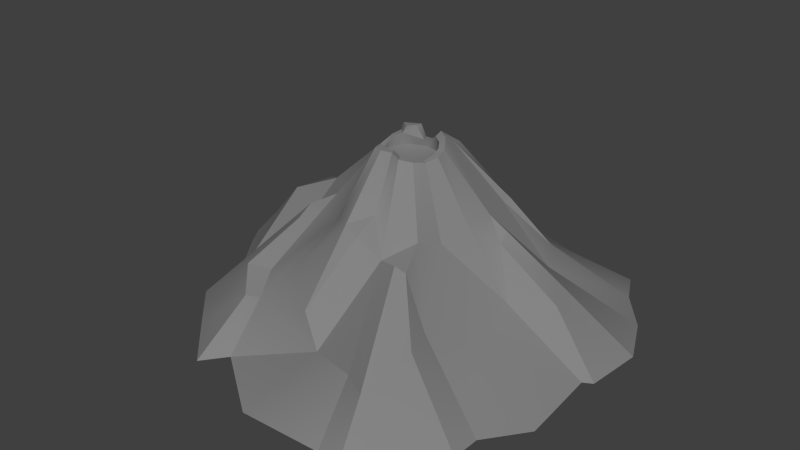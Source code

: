 # Source: Volcano.blend  (saved by Blender 2.61.0; exported with 4.5.12 LTS)
import bpy
from mathutils import Matrix  # noqa: F401  (used for matrix-valued properties, if any)

bpy.ops.wm.read_factory_settings(use_empty=True)
scene = bpy.context.scene
scene.name = 'Scene'

# ---- collections
col_collection_1 = bpy.data.collections.new('Collection 1'); scene.collection.children.link(col_collection_1)

# ---- materials (node trees are filled in below, after node groups)
mat_lambert3sg = bpy.data.materials.new('lambert3SG')
mat_lambert3sg.alpha_threshold = 0.0
mat_lambert3sg.use_transparent_shadow = False
mat_lambert3sg.diffuse_color = (0.23, 0.23, 0.23, 1.0)
mat_lambert3sg.roughness = 0.5

# ---- material node trees

# ---- world
world_world = bpy.data.worlds.new('World'); scene.world = world_world
world_world.color = (0.05088, 0.05088, 0.05088)
world_world.use_sun_shadow = False
world_world.sun_shadow_jitter_overblur = 0.0
world_world.cycles.sampling_method = 'MANUAL'
world_world.cycles.sample_map_resolution = 256

# ---- meshes
me_psphere1 = bpy.data.meshes.new('pSphere1')
me_psphere1.from_pydata([(0.9011, -0.004721, -0.5569), (0.7471, 0.0, -0.7471), (0.4684, 0.3013, -0.4684), (0.5313, 0.2604, -0.3497), (0.6601, -0.01275, -0.9215), (0.4181, -0.009872, -0.9376), (0.2981, 0.3345, -0.5276), (0.4343, 0.3141, -0.4775), (0.4043, 0.0, -0.8747), (1e-06, 0.0, -0.9552), (-0.000528, 0.1512, -0.653), (0.2284, 0.3768, -0.4842), (-0.08124, 0.01006, -1.017), (-0.4003, 0.01006, -1.034), (-0.295, 0.09958, -0.9043), (-0.08124, 0.07006, -0.9553), (-0.6896, 0.01006, -0.8973), (-0.4509, 0.1556, -0.7379), (-0.7708, 0.0, -0.8031), (-0.9761, 0.0, -0.4043), (-0.612, 0.2082, -0.2535), (-0.4684, 0.2149, -0.4684), (-1.087, -0.004957, -0.3489), (-1.098, 0.01405, -0.08199), (-0.7771, 0.3551, -0.07889), (-0.7298, 0.2093, -0.264), (-1.057, 0.0, 0.0), (-0.8307, 0.0, 0.3185), (-0.559, 0.2776, 0.1475), (-0.7074, 0.4128, 0.0), (-0.8666, -0.01506, 0.4919), (-0.6473, -0.003361, 0.711), (-0.5114, 0.281, 0.5242), (-0.6081, 0.281, 0.3066), (-0.4438, -0.01506, 0.917), (-0.4026, 0.2111, 0.6472), (-0.337, 0.0, 0.815), (0.0, 0.0, 1.057), (0.06543, 0.1308, 0.6845), (-0.3246, 0.2217, 0.6301), (0.4043, 0.0, 1.045), (0.3388, 0.1908, 0.7888), (0.5259, 0.002798, 1.061), (0.8335, 0.002798, 0.7383), (0.516, 0.281, 0.6121), (0.4754, 0.2021, 0.8725), (0.8327, 0.0, 0.5958), (0.9761, 0.0, 0.4043), (0.6266, 0.1474, 0.2517), (0.4684, 0.2827, 0.4684), (0.9435, 0.0, 0.0), (0.5494, 0.2367, 0.0), (0.9878, -0.00084, -0.02633), (1.014, -0.00084, -0.3109), (0.6571, 0.2805, -0.2327), (0.7341, 0.2431, -0.1063), (0.2843, 0.5296, -0.3225), (0.3442, 0.5417, -0.1426), (0.2246, 0.4712, -0.4224), (0.297, 0.5294, -0.3668), (0.0, 0.5417, -0.3956), (0.1748, 0.4772, -0.4059), (-0.2535, 0.2583, -0.612), (-0.1223, 0.4986, -0.3979), (-0.3454, 0.3783, -0.3247), (-0.4513, 0.4626, -0.1869), (-0.5594, 0.4885, -0.07864), (-0.5739, 0.3916, -0.1736), (-0.2593, 0.5805, 0.1242), (-0.4401, 0.5417, 0.0), (-0.388, 0.4676, 0.3101), (-0.3748, 0.5209, 0.2452), (-0.3828, 0.2867, 0.5015), (-0.1426, 0.5417, 0.3273), (-0.2913, 0.5143, 0.2634), (-0.1844, 0.3817, 0.5376), (-0.02741, 0.2805, 0.6533), (-0.005637, 0.6007, 0.411), (-0.09798, 0.5864, 0.3483), (0.1672, 0.4769, 0.3869), (0.03587, 0.5417, 0.3912), (0.3248, 0.4844, 0.4166), (0.2713, 0.5032, 0.4234), (0.2954, 0.4996, 0.1426), (0.2634, 0.5417, 0.2634), (0.3269, 0.5417, 0.0), (0.1121, 0.8577, -0.1121), (0.1464, 0.8249, -0.06065), (0.1074, 0.804, -0.2241), (0.116, 0.8212, -0.168), (0.01204, 0.8107, -0.1585), (0.06065, 0.8648, -0.1464), (-0.03334, 0.8089, -0.1613), (-0.1464, 0.8249, -0.06065), (-0.1351, 0.8332, -0.1079), (-0.1585, 0.7978, 0.0), (-0.1464, 0.7754, 0.06065), (-0.1121, 0.7978, 0.1121), (-0.06065, 0.8249, 0.1464), (-0.005637, 0.8629, 0.1844), (-0.0456, 0.8629, 0.1736), (0.08188, 0.6365, 0.3208), (0.04885, 0.8629, 0.1736), (0.1121, 0.8134, 0.1121), (0.06065, 0.8249, 0.1464), (0.1381, 0.8027, 0.05652), (0.1585, 0.8134, 0.0), (0.0, 0.7411, 0.0), (0.09281, 0.7779, -0.09281), (0.05023, 0.7779, -0.1213), (0.0, 0.7779, -0.1313), (-0.05023, 0.7779, -0.1213), (-0.09281, 0.7779, -0.09281), (-0.1213, 0.7779, -0.05023), (-0.1313, 0.7779, 0.0), (-0.1213, 0.7779, 0.05023), (-0.09281, 0.7779, 0.09281), (-0.05023, 0.7779, 0.1213), (0.0, 0.7779, 0.1313), (0.05023, 0.7779, 0.1213), (0.09281, 0.7779, 0.09281), (0.1213, 0.7779, 0.05023), (0.1313, 0.7779, 0.0), (0.1213, 0.7779, -0.05023), (0.05023, 0.8448, -0.1213), (0.09281, 0.8377, -0.09281), (0.01204, 0.8134, -0.1313), (-0.01516, 0.8116, -0.1222), (-0.05218, 0.8695, -0.1489), (-0.124, 0.8695, -0.1113), (-0.08751, 0.8713, -0.08615), (-0.05829, 0.8713, -0.1177), (-0.1213, 0.8276, -0.05023), (-0.1015, 0.8359, -0.07789), (-0.1313, 0.8005, 0.0), (-0.1213, 0.7781, 0.05023), (-0.09281, 0.8005, 0.09281), (-0.05023, 0.8276, 0.1213), (-0.005637, 0.8653, 0.1477), (-0.05076, 0.8653, 0.1345), (0.03949, 0.8653, 0.151), (0.09281, 0.8161, 0.09281), (0.05023, 0.8276, 0.1213), (0.1213, 0.8055, 0.05023), (0.1313, 0.8161, 0.0), (0.1213, 0.8276, -0.05023), (0.0, 0.8276, 0.1313), (-0.2632, 0.5974, -0.2771), (-0.1382, 0.5703, -0.3785), (0.4391, 0.4913, -0.1424), (0.4432, 0.458, -0.08358)], [], [(68, 28, 71), (28, 33, 71), (74, 68, 71), (74, 71, 70), (72, 74, 70), (72, 70, 32), (39, 72, 35), (72, 32, 35), (36, 39, 35), (36, 35, 34), (28, 27, 33), (27, 30, 33), (21, 62, 17), (62, 14, 17), (18, 21, 17), (18, 17, 16), (10, 9, 15), (9, 12, 15), (62, 10, 14), (10, 15, 14), (79, 41, 82), (41, 45, 82), (84, 79, 81), (79, 82, 81), (49, 84, 81), (49, 81, 44), (41, 40, 45), (40, 42, 45), (46, 49, 44), (46, 44, 43), (85, 51, 150), (51, 55, 150), (57, 85, 150), (57, 150, 149), (3, 57, 149), (3, 149, 54), (51, 50, 55), (50, 52, 55), (0, 3, 54), (0, 54, 53), (54, 149, 150), (54, 150, 55), (147, 129, 128), (147, 128, 148), (142, 146, 140), (146, 138, 140), (104, 142, 140), (104, 140, 102), (137, 98, 139), (98, 100, 139), (146, 137, 139), (146, 139, 138), (79, 104, 101), (104, 102, 101), (80, 79, 101), (80, 101, 77), (98, 73, 78), (98, 78, 100), (73, 39, 75), (73, 75, 78), (38, 80, 76), (80, 77, 76), (39, 38, 76), (39, 76, 75), (86, 56, 89), (56, 59, 89), (91, 86, 89), (91, 89, 88), (61, 91, 88), (61, 88, 58), (56, 2, 59), (2, 7, 59), (11, 61, 58), (11, 58, 6), (2, 1, 7), (1, 4, 7), (8, 11, 6), (8, 6, 5), (65, 20, 67), (20, 25, 67), (69, 65, 66), (65, 67, 66), (29, 69, 66), (29, 66, 24), (20, 19, 25), (19, 22, 25), (26, 29, 24), (26, 24, 23), (127, 92, 128), (127, 128, 131), (133, 127, 131), (133, 131, 130), (94, 133, 129), (133, 130, 129), (92, 63, 148), (92, 148, 128), (64, 94, 147), (94, 129, 147), (63, 64, 147), (63, 147, 148), (145, 125, 108), (145, 108, 123), (144, 145, 123), (144, 123, 122), (143, 144, 122), (143, 122, 121), (141, 143, 120), (143, 121, 120), (142, 141, 119), (141, 120, 119), (146, 142, 119), (146, 119, 118), (137, 146, 118), (137, 118, 117), (136, 137, 117), (136, 117, 116), (135, 136, 116), (135, 116, 115), (134, 135, 114), (135, 115, 114), (132, 134, 113), (134, 114, 113), (133, 132, 113), (133, 113, 112), (127, 133, 111), (133, 112, 111), (126, 127, 110), (127, 111, 110), (124, 126, 109), (126, 110, 109), (125, 124, 109), (125, 109, 108), (87, 86, 125), (87, 125, 145), (106, 87, 144), (87, 145, 144), (105, 106, 144), (105, 144, 143), (103, 105, 141), (105, 143, 141), (104, 103, 141), (104, 141, 142), (99, 102, 140), (99, 140, 138), (100, 99, 138), (100, 138, 139), (97, 98, 136), (98, 137, 136), (96, 97, 135), (97, 136, 135), (95, 96, 135), (95, 135, 134), (93, 95, 134), (93, 134, 132), (94, 93, 133), (93, 132, 133), (128, 129, 131), (129, 130, 131), (90, 92, 127), (90, 127, 126), (91, 90, 124), (90, 126, 124), (86, 91, 124), (86, 124, 125), (107, 122, 108), (122, 123, 108), (107, 120, 122), (120, 121, 122), (107, 118, 120), (118, 119, 120), (107, 116, 118), (116, 117, 118), (107, 114, 116), (114, 115, 116), (107, 112, 114), (112, 113, 114), (107, 110, 112), (110, 111, 112), (107, 108, 110), (108, 109, 110), (85, 57, 87), (85, 87, 106), (83, 85, 105), (85, 106, 105), (84, 83, 105), (84, 105, 103), (79, 84, 104), (84, 103, 104), (77, 101, 99), (101, 102, 99), (78, 77, 99), (78, 99, 100), (74, 73, 97), (73, 98, 97), (68, 74, 97), (68, 97, 96), (69, 68, 95), (68, 96, 95), (65, 69, 93), (69, 95, 93), (64, 65, 94), (65, 93, 94), (60, 63, 92), (60, 92, 90), (61, 60, 91), (60, 90, 91), (59, 58, 88), (59, 88, 89), (57, 56, 86), (57, 86, 87), (48, 51, 83), (51, 85, 83), (49, 48, 83), (49, 83, 84), (45, 44, 82), (44, 81, 82), (38, 41, 79), (38, 79, 80), (75, 76, 77), (75, 77, 78), (72, 39, 73), (72, 73, 74), (33, 32, 70), (33, 70, 71), (29, 28, 69), (28, 68, 69), (25, 24, 67), (24, 66, 67), (21, 20, 64), (20, 65, 64), (62, 21, 64), (62, 64, 63), (10, 62, 60), (62, 63, 60), (11, 10, 60), (11, 60, 61), (7, 6, 59), (6, 58, 59), (3, 2, 56), (3, 56, 57), (52, 53, 55), (53, 54, 55), (47, 50, 48), (50, 51, 48), (46, 47, 48), (46, 48, 49), (42, 43, 45), (43, 44, 45), (37, 40, 41), (37, 41, 38), (36, 37, 38), (36, 38, 39), (31, 34, 35), (31, 35, 32), (30, 31, 32), (30, 32, 33), (26, 27, 29), (27, 28, 29), (22, 23, 25), (23, 24, 25), (18, 19, 21), (19, 20, 21), (13, 16, 17), (13, 17, 14), (12, 13, 14), (12, 14, 15), (8, 9, 10), (8, 10, 11), (4, 5, 7), (5, 6, 7), (0, 1, 3), (1, 2, 3)])
me_psphere1.polygons.foreach_set('use_smooth', [True] * 272)
_k = set([(0, 3), (2, 56), (2, 59), (3, 56), (3, 57), (5, 6), (6, 58), (8, 10), (8, 11), (9, 10), (10, 15), (10, 62), (11, 61), (12, 15), (14, 15), (14, 17), (16, 17), (17, 21), (19, 20), (19, 21), (19, 25), (20, 25), (20, 65), (21, 62), (21, 64), (22, 25), (23, 24), (23, 25), (24, 29), (24, 67), (25, 67), (27, 28), (27, 29), (28, 68), (28, 69), (29, 69), (30, 33), (32, 35), (32, 70), (32, 72), (33, 71), (34, 35), (35, 39), (36, 38), (36, 39), (38, 41), (38, 76), (38, 79), (39, 72), (40, 41), (41, 45), (41, 79), (42, 45), (43, 44), (44, 81), (45, 82), (46, 49), (49, 81), (50, 51), (51, 83), (51, 85), (51, 150), (52, 55), (53, 54), (54, 149), (55, 150), (56, 59), (56, 89), (57, 87), (57, 149), (57, 150), (58, 88), (59, 89), (61, 91), (63, 64), (63, 92), (63, 148), (64, 94), (64, 147), (65, 67), (65, 69), (65, 94), (68, 71), (68, 74), (68, 96), (69, 95), (70, 71), (71, 74), (72, 74), (73, 98), (74, 97), (76, 77), (76, 80), (77, 80), (77, 99), (77, 101), (78, 100), (79, 80), (79, 81), (79, 82), (79, 84), (79, 101), (79, 104), (80, 101), (81, 82), (81, 84), (83, 84), (83, 105), (84, 103), (85, 106), (86, 87), (86, 91), (87, 106), (87, 145), (88, 91), (90, 91), (90, 92), (90, 126), (91, 124), (92, 127), (92, 128), (93, 94), (93, 95), (94, 129), (94, 133), (95, 96), (96, 97), (96, 135), (97, 98), (98, 100), (98, 137), (99, 100), (99, 102), (100, 139), (101, 102), (102, 104), (102, 140), (103, 104), (103, 105), (104, 142), (105, 106), (105, 143), (108, 109), (108, 123), (109, 110), (110, 111), (111, 112), (112, 113), (113, 114), (114, 115), (115, 116), (116, 117), (117, 118), (118, 119), (119, 120), (120, 121), (121, 122), (122, 123), (124, 125), (124, 126), (125, 145), (126, 127), (127, 131), (127, 133), (128, 129), (128, 131), (128, 148), (129, 130), (129, 147), (130, 131), (130, 133), (132, 133), (132, 134), (134, 135), (135, 136), (136, 137), (137, 139), (138, 139), (138, 140), (140, 142), (141, 142), (141, 143), (143, 144), (144, 145), (147, 148), (149, 150)])
me_psphere1.attributes.new('sharp_edge', 'BOOLEAN', 'EDGE').data.foreach_set('value', [ (min(e.vertices), max(e.vertices)) in _k for e in me_psphere1.edges])
_uv = me_psphere1.uv_layers.new(name='UVMap')
_uv.uv.foreach_set('vector', [0.5, 0.75, 0.5, 0.625, 0.5, 0.75, 0.5, 0.625, 0.5, 0.625, 0.5, 0.75, 0.5625, 0.75, 0.5, 0.75, 0.5, 0.75, 0.5625, 0.75, 0.5, 0.75, 0.5625, 0.75, 0.5625, 0.625, 0.5625, 0.75, 0.5625, 0.75, 0.5625, 0.625, 0.5625, 0.75, 0.5625, 0.625, 0.625, 0.625, 0.5625, 0.625, 0.625, 0.625, 0.5625, 0.625, 0.5625, 0.625, 0.625, 0.625, 0.625, 0.5, 0.625, 0.625, 0.625, 0.625, 0.625, 0.5, 0.625, 0.625, 0.625, 0.5, 0.5, 0.625, 0.5, 0.5, 0.5, 0.625, 0.5, 0.5, 0.5, 0.5, 0.5, 0.625, 0.3125, 0.625, 0.25, 0.625, 0.3125, 0.625, 0.25, 0.625, 0.25, 0.625, 0.3125, 0.625, 0.3125, 0.5, 0.3125, 0.625, 0.3125, 0.625, 0.3125, 0.5, 0.3125, 0.625, 0.3125, 0.5, 0.1875, 0.625, 0.1875, 0.5, 0.1875, 0.625, 0.1875, 0.5, 0.1875, 0.5, 0.1875, 0.625, 0.25, 0.625, 0.1875, 0.625, 0.25, 0.625, 0.1875, 0.625, 0.1875, 0.625, 0.25, 0.625, 0.75, 0.75, 0.75, 0.625, 0.75, 0.75, 0.75, 0.625, 0.75, 0.625, 0.75, 0.75, 0.8125, 0.75, 0.75, 0.75, 0.8125, 0.75, 0.75, 0.75, 0.75, 0.75, 0.8125, 0.75, 0.8125, 0.625, 0.8125, 0.75, 0.8125, 0.75, 0.8125, 0.625, 0.8125, 0.75, 0.8125, 0.625, 0.75, 0.625, 0.75, 0.5, 0.75, 0.625, 0.75, 0.5, 0.75, 0.5, 0.75, 0.625, 0.8125, 0.5, 0.8125, 0.625, 0.8125, 0.625, 0.8125, 0.5, 0.8125, 0.625, 0.8125, 0.5, 0.9375, 0.75, 0.9375, 0.625, 0.9375, 0.75, 0.9375, 0.625, 0.9375, 0.625, 0.9375, 0.75, 1.0, 0.75, 0.9375, 0.75, 0.9375, 0.75, 1.0, 0.75, 0.9375, 0.75, 1.0, 0.75, 0.0, 0.625, 1.0, 0.75, 1.0, 0.75, 0.0, 0.625, 1.0, 0.75, 0.0, 0.625, 0.9375, 0.625, 0.9375, 0.5, 0.9375, 0.625, 0.9375, 0.5, 0.9375, 0.5, 0.9375, 0.625, 1.0, 0.5, 1.0, 0.625, 1.0, 0.625, 1.0, 0.5, 1.0, 0.625, 1.0, 0.5, 0.0, 0.625, 1.0, 0.75, 0.9375, 0.75, 0.0, 0.625, 0.9375, 0.75, 0.9375, 0.625, 0.3125, 0.75, 0.3125, 0.875, 0.25, 0.875, 0.3125, 0.75, 0.25, 0.875, 0.25, 0.75, 0.75, 0.875, 0.6875, 0.875, 0.75, 0.875, 0.6875, 0.875, 0.6875, 0.875, 0.75, 0.875, 0.75, 0.875, 0.75, 0.875, 0.75, 0.875, 0.75, 0.875, 0.75, 0.875, 0.75, 0.875, 0.625, 0.875, 0.625, 0.875, 0.625, 0.875, 0.625, 0.875, 0.625, 0.875, 0.625, 0.875, 0.6875, 0.875, 0.625, 0.875, 0.625, 0.875, 0.6875, 0.875, 0.625, 0.875, 0.6875, 0.875, 0.75, 0.75, 0.75, 0.875, 0.75, 0.75, 0.75, 0.875, 0.75, 0.875, 0.75, 0.75, 0.6875, 0.75, 0.75, 0.75, 0.75, 0.75, 0.6875, 0.75, 0.75, 0.75, 0.6875, 0.75, 0.625, 0.875, 0.625, 0.75, 0.625, 0.75, 0.625, 0.875, 0.625, 0.75, 0.625, 0.875, 0.625, 0.75, 0.625, 0.625, 0.625, 0.625, 0.625, 0.75, 0.625, 0.625, 0.625, 0.75, 0.6875, 0.625, 0.6875, 0.75, 0.6875, 0.625, 0.6875, 0.75, 0.6875, 0.75, 0.6875, 0.625, 0.625, 0.625, 0.6875, 0.625, 0.6875, 0.625, 0.625, 0.625, 0.6875, 0.625, 0.625, 0.625, 0.0625, 0.875, 0.0625, 0.75, 0.0625, 0.875, 0.0625, 0.75, 0.0625, 0.75, 0.0625, 0.875, 0.125, 0.875, 0.0625, 0.875, 0.0625, 0.875, 0.125, 0.875, 0.0625, 0.875, 0.125, 0.875, 0.125, 0.75, 0.125, 0.875, 0.125, 0.875, 0.125, 0.75, 0.125, 0.875, 0.125, 0.75, 0.0625, 0.75, 0.0625, 0.625, 0.0625, 0.75, 0.0625, 0.625, 0.0625, 0.625, 0.0625, 0.75, 0.125, 0.625, 0.125, 0.75, 0.125, 0.75, 0.125, 0.625, 0.125, 0.75, 0.125, 0.625, 0.0625, 0.625, 0.0625, 0.5, 0.0625, 0.625, 0.0625, 0.5, 0.0625, 0.5, 0.0625, 0.625, 0.125, 0.5, 0.125, 0.625, 0.125, 0.625, 0.125, 0.5, 0.125, 0.625, 0.125, 0.5, 0.375, 0.75, 0.375, 0.625, 0.375, 0.75, 0.375, 0.625, 0.375, 0.625, 0.375, 0.75, 0.4375, 0.75, 0.375, 0.75, 0.4375, 0.75, 0.375, 0.75, 0.375, 0.75, 0.4375, 0.75, 0.4375, 0.625, 0.4375, 0.75, 0.4375, 0.75, 0.4375, 0.625, 0.4375, 0.75, 0.4375, 0.625, 0.375, 0.625, 0.375, 0.5, 0.375, 0.625, 0.375, 0.5, 0.375, 0.5, 0.375, 0.625, 0.4375, 0.5, 0.4375, 0.625, 0.4375, 0.625, 0.4375, 0.5, 0.4375, 0.625, 0.4375, 0.5, 0.25, 0.875, 0.25, 0.875, 0.25, 0.875, 0.25, 0.875, 0.25, 0.875, 0.25, 0.875, 0.3125, 0.875, 0.25, 0.875, 0.25, 0.875, 0.3125, 0.875, 0.25, 0.875, 0.3125, 0.875, 0.3125, 0.875, 0.3125, 0.875, 0.3125, 0.875, 0.3125, 0.875, 0.3125, 0.875, 0.3125, 0.875, 0.25, 0.875, 0.25, 0.75, 0.25, 0.75, 0.25, 0.875, 0.25, 0.75, 0.25, 0.875, 0.3125, 0.75, 0.3125, 0.875, 0.3125, 0.75, 0.3125, 0.875, 0.3125, 0.875, 0.3125, 0.75, 0.25, 0.75, 0.3125, 0.75, 0.3125, 0.75, 0.25, 0.75, 0.3125, 0.75, 0.25, 0.75, 0.0, 0.875, 0.0625, 0.875, 0.0625, 0.875, 0.0, 0.875, 0.0625, 0.875, 0.0, 0.875, 0.9375, 0.875, 0.0, 0.875, 0.0, 0.875, 0.9375, 0.875, 0.0, 0.875, 0.9375, 0.875, 0.875, 0.875, 0.9375, 0.875, 0.9375, 0.875, 0.875, 0.875, 0.9375, 0.875, 0.875, 0.875, 0.8125, 0.875, 0.875, 0.875, 0.8125, 0.875, 0.875, 0.875, 0.875, 0.875, 0.8125, 0.875, 0.75, 0.875, 0.8125, 0.875, 0.75, 0.875, 0.8125, 0.875, 0.8125, 0.875, 0.75, 0.875, 0.6875, 0.875, 0.75, 0.875, 0.75, 0.875, 0.6875, 0.875, 0.75, 0.875, 0.6875, 0.875, 0.625, 0.875, 0.6875, 0.875, 0.6875, 0.875, 0.625, 0.875, 0.6875, 0.875, 0.625, 0.875, 0.5625, 0.875, 0.625, 0.875, 0.625, 0.875, 0.5625, 0.875, 0.625, 0.875, 0.5625, 0.875, 0.5, 0.875, 0.5625, 0.875, 0.5625, 0.875, 0.5, 0.875, 0.5625, 0.875, 0.5, 0.875, 0.4375, 0.875, 0.5, 0.875, 0.4375, 0.875, 0.5, 0.875, 0.5, 0.875, 0.4375, 0.875, 0.375, 0.875, 0.4375, 0.875, 0.375, 0.875, 0.4375, 0.875, 0.4375, 0.875, 0.375, 0.875, 0.3125, 0.875, 0.375, 0.875, 0.375, 0.875, 0.3125, 0.875, 0.375, 0.875, 0.3125, 0.875, 0.25, 0.875, 0.3125, 0.875, 0.25, 0.875, 0.3125, 0.875, 0.3125, 0.875, 0.25, 0.875, 0.1875, 0.875, 0.25, 0.875, 0.1875, 0.875, 0.25, 0.875, 0.25, 0.875, 0.1875, 0.875, 0.125, 0.875, 0.1875, 0.875, 0.125, 0.875, 0.1875, 0.875, 0.1875, 0.875, 0.125, 0.875, 0.0625, 0.875, 0.125, 0.875, 0.125, 0.875, 0.0625, 0.875, 0.125, 0.875, 0.0625, 0.875, 0.0, 0.875, 0.0625, 0.875, 0.0625, 0.875, 0.0, 0.875, 0.0625, 0.875, 0.0, 0.875, 0.9375, 0.875, 0.0, 0.875, 0.9375, 0.875, 0.0, 0.875, 0.0, 0.875, 0.9375, 0.875, 0.875, 0.875, 0.9375, 0.875, 0.9375, 0.875, 0.875, 0.875, 0.9375, 0.875, 0.875, 0.875, 0.8125, 0.875, 0.875, 0.875, 0.8125, 0.875, 0.875, 0.875, 0.875, 0.875, 0.8125, 0.875, 0.75, 0.875, 0.8125, 0.875, 0.8125, 0.875, 0.75, 0.875, 0.8125, 0.875, 0.75, 0.875, 0.6875, 0.875, 0.75, 0.875, 0.75, 0.875, 0.6875, 0.875, 0.75, 0.875, 0.6875, 0.875, 0.625, 0.875, 0.6875, 0.875, 0.6875, 0.875, 0.625, 0.875, 0.6875, 0.875, 0.625, 0.875, 0.5625, 0.875, 0.625, 0.875, 0.5625, 0.875, 0.625, 0.875, 0.625, 0.875, 0.5625, 0.875, 0.5, 0.875, 0.5625, 0.875, 0.5, 0.875, 0.5625, 0.875, 0.5625, 0.875, 0.5, 0.875, 0.4375, 0.875, 0.5, 0.875, 0.5, 0.875, 0.4375, 0.875, 0.5, 0.875, 0.4375, 0.875, 0.375, 0.875, 0.4375, 0.875, 0.4375, 0.875, 0.375, 0.875, 0.4375, 0.875, 0.375, 0.875, 0.3125, 0.875, 0.375, 0.875, 0.3125, 0.875, 0.375, 0.875, 0.375, 0.875, 0.3125, 0.875, 0.25, 0.875, 0.3125, 0.875, 0.25, 0.875, 0.3125, 0.875, 0.3125, 0.875, 0.25, 0.875, 0.1875, 0.875, 0.25, 0.875, 0.25, 0.875, 0.1875, 0.875, 0.25, 0.875, 0.1875, 0.875, 0.125, 0.875, 0.1875, 0.875, 0.125, 0.875, 0.1875, 0.875, 0.1875, 0.875, 0.125, 0.875, 0.0625, 0.875, 0.125, 0.875, 0.125, 0.875, 0.0625, 0.875, 0.125, 0.875, 0.0625, 0.875, 0.9688, 1.0, 0.9375, 0.875, 0.0625, 0.875, 0.9375, 0.875, 0.0, 0.875, 0.0625, 0.875, 0.8438, 1.0, 0.8125, 0.875, 0.9375, 0.875, 0.8125, 0.875, 0.875, 0.875, 0.9375, 0.875, 0.7188, 1.0, 0.6875, 0.875, 0.8125, 0.875, 0.6875, 0.875, 0.75, 0.875, 0.8125, 0.875, 0.5938, 1.0, 0.5625, 0.875, 0.6875, 0.875, 0.5625, 0.875, 0.625, 0.875, 0.6875, 0.875, 0.4688, 1.0, 0.4375, 0.875, 0.5625, 0.875, 0.4375, 0.875, 0.5, 0.875, 0.5625, 0.875, 0.3438, 1.0, 0.3125, 0.875, 0.4375, 0.875, 0.3125, 0.875, 0.375, 0.875, 0.4375, 0.875, 0.2188, 1.0, 0.1875, 0.875, 0.3125, 0.875, 0.1875, 0.875, 0.25, 0.875, 0.3125, 0.875, 0.09375, 1.0, 0.0625, 0.875, 0.1875, 0.875, 0.0625, 0.875, 0.125, 0.875, 0.1875, 0.875, 0.9375, 0.75, 1.0, 0.75, 1.0, 0.875, 0.9375, 0.75, 1.0, 0.875, 0.9375, 0.875, 0.875, 0.75, 0.9375, 0.75, 0.875, 0.875, 0.9375, 0.75, 0.9375, 0.875, 0.875, 0.875, 0.8125, 0.75, 0.875, 0.75, 0.875, 0.875, 0.8125, 0.75, 0.875, 0.875, 0.8125, 0.875, 0.75, 0.75, 0.8125, 0.75, 0.75, 0.875, 0.8125, 0.75, 0.8125, 0.875, 0.75, 0.875, 0.6875, 0.75, 0.75, 0.75, 0.6875, 0.875, 0.75, 0.75, 0.75, 0.875, 0.6875, 0.875, 0.625, 0.75, 0.6875, 0.75, 0.6875, 0.875, 0.625, 0.75, 0.6875, 0.875, 0.625, 0.875, 0.5625, 0.75, 0.625, 0.75, 0.5625, 0.875, 0.625, 0.75, 0.625, 0.875, 0.5625, 0.875, 0.5, 0.75, 0.5625, 0.75, 0.5625, 0.875, 0.5, 0.75, 0.5625, 0.875, 0.5, 0.875, 0.4375, 0.75, 0.5, 0.75, 0.4375, 0.875, 0.5, 0.75, 0.5, 0.875, 0.4375, 0.875, 0.375, 0.75, 0.4375, 0.75, 0.375, 0.875, 0.4375, 0.75, 0.4375, 0.875, 0.375, 0.875, 0.3125, 0.75, 0.375, 0.75, 0.3125, 0.875, 0.375, 0.75, 0.375, 0.875, 0.3125, 0.875, 0.1875, 0.75, 0.25, 0.75, 0.25, 0.875, 0.1875, 0.75, 0.25, 0.875, 0.1875, 0.875, 0.125, 0.75, 0.1875, 0.75, 0.125, 0.875, 0.1875, 0.75, 0.1875, 0.875, 0.125, 0.875, 0.0625, 0.75, 0.125, 0.75, 0.125, 0.875, 0.0625, 0.75, 0.125, 0.875, 0.0625, 0.875, 0.0, 0.75, 0.0625, 0.75, 0.0625, 0.875, 0.0, 0.75, 0.0625, 0.875, 0.0, 0.875, 0.875, 0.625, 0.9375, 0.625, 0.875, 0.75, 0.9375, 0.625, 0.9375, 0.75, 0.875, 0.75, 0.8125, 0.625, 0.875, 0.625, 0.875, 0.75, 0.8125, 0.625, 0.875, 0.75, 0.8125, 0.75, 0.75, 0.625, 0.8125, 0.625, 0.75, 0.75, 0.8125, 0.625, 0.8125, 0.75, 0.75, 0.75, 0.6875, 0.625, 0.75, 0.625, 0.75, 0.75, 0.6875, 0.625, 0.75, 0.75, 0.6875, 0.75, 0.625, 0.625, 0.6875, 0.625, 0.6875, 0.75, 0.625, 0.625, 0.6875, 0.75, 0.625, 0.75, 0.5625, 0.625, 0.625, 0.625, 0.625, 0.75, 0.5625, 0.625, 0.625, 0.75, 0.5625, 0.75, 0.5, 0.625, 0.5625, 0.625, 0.5625, 0.75, 0.5, 0.625, 0.5625, 0.75, 0.5, 0.75, 0.4375, 0.625, 0.5, 0.625, 0.4375, 0.75, 0.5, 0.625, 0.5, 0.75, 0.4375, 0.75, 0.375, 0.625, 0.4375, 0.625, 0.375, 0.75, 0.4375, 0.625, 0.4375, 0.75, 0.375, 0.75, 0.3125, 0.625, 0.375, 0.625, 0.3125, 0.75, 0.375, 0.625, 0.375, 0.75, 0.3125, 0.75, 0.25, 0.625, 0.3125, 0.625, 0.3125, 0.75, 0.25, 0.625, 0.3125, 0.75, 0.25, 0.75, 0.1875, 0.625, 0.25, 0.625, 0.1875, 0.75, 0.25, 0.625, 0.25, 0.75, 0.1875, 0.75, 0.125, 0.625, 0.1875, 0.625, 0.1875, 0.75, 0.125, 0.625, 0.1875, 0.75, 0.125, 0.75, 0.0625, 0.625, 0.125, 0.625, 0.0625, 0.75, 0.125, 0.625, 0.125, 0.75, 0.0625, 0.75, 0.0, 0.625, 0.0625, 0.625, 0.0625, 0.75, 0.0, 0.625, 0.0625, 0.75, 0.0, 0.75, 0.9375, 0.5, 1.0, 0.5, 0.9375, 0.625, 1.0, 0.5, 1.0, 0.625, 0.9375, 0.625, 0.875, 0.5, 0.9375, 0.5, 0.875, 0.625, 0.9375, 0.5, 0.9375, 0.625, 0.875, 0.625, 0.8125, 0.5, 0.875, 0.5, 0.875, 0.625, 0.8125, 0.5, 0.875, 0.625, 0.8125, 0.625, 0.75, 0.5, 0.8125, 0.5, 0.75, 0.625, 0.8125, 0.5, 0.8125, 0.625, 0.75, 0.625, 0.6875, 0.5, 0.75, 0.5, 0.75, 0.625, 0.6875, 0.5, 0.75, 0.625, 0.6875, 0.625, 0.625, 0.5, 0.6875, 0.5, 0.6875, 0.625, 0.625, 0.5, 0.6875, 0.625, 0.625, 0.625, 0.5625, 0.5, 0.625, 0.5, 0.625, 0.625, 0.5625, 0.5, 0.625, 0.625, 0.5625, 0.625, 0.5, 0.5, 0.5625, 0.5, 0.5625, 0.625, 0.5, 0.5, 0.5625, 0.625, 0.5, 0.625, 0.4375, 0.5, 0.5, 0.5, 0.4375, 0.625, 0.5, 0.5, 0.5, 0.625, 0.4375, 0.625, 0.375, 0.5, 0.4375, 0.5, 0.375, 0.625, 0.4375, 0.5, 0.4375, 0.625, 0.375, 0.625, 0.3125, 0.5, 0.375, 0.5, 0.3125, 0.625, 0.375, 0.5, 0.375, 0.625, 0.3125, 0.625, 0.25, 0.5, 0.3125, 0.5, 0.3125, 0.625, 0.25, 0.5, 0.3125, 0.625, 0.25, 0.625, 0.1875, 0.5, 0.25, 0.5, 0.25, 0.625, 0.1875, 0.5, 0.25, 0.625, 0.1875, 0.625, 0.125, 0.5, 0.1875, 0.5, 0.1875, 0.625, 0.125, 0.5, 0.1875, 0.625, 0.125, 0.625, 0.0625, 0.5, 0.125, 0.5, 0.0625, 0.625, 0.125, 0.5, 0.125, 0.625, 0.0625, 0.625, 0.0, 0.5, 0.0625, 0.5, 0.0, 0.625, 0.0625, 0.5, 0.0625, 0.625, 0.0, 0.625])
_ca = me_psphere1.color_attributes.new('Col', 'BYTE_COLOR', 'CORNER')
_ca.data.foreach_set('color', [1.0, 1.0, 1.0, 1.0, 1.0, 1.0, 1.0, 1.0, 1.0, 1.0, 1.0, 1.0, 1.0, 1.0, 1.0, 1.0, 1.0, 1.0, 1.0, 1.0, 1.0, 1.0, 1.0, 1.0, 1.0, 1.0, 1.0, 1.0, 1.0, 1.0, 1.0, 1.0, 1.0, 1.0, 1.0, 1.0, 1.0, 1.0, 1.0, 1.0, 1.0, 1.0, 1.0, 1.0, 1.0, 1.0, 1.0, 1.0, 1.0, 1.0, 1.0, 1.0, 1.0, 1.0, 1.0, 1.0, 1.0, 1.0, 1.0, 1.0, 1.0, 1.0, 1.0, 1.0, 1.0, 1.0, 1.0, 1.0, 1.0, 1.0, 1.0, 1.0, 1.0, 1.0, 1.0, 1.0, 1.0, 1.0, 1.0, 1.0, 1.0, 1.0, 1.0, 1.0, 1.0, 1.0, 1.0, 1.0, 1.0, 1.0, 1.0, 1.0, 1.0, 1.0, 1.0, 1.0, 1.0, 1.0, 1.0, 1.0, 1.0, 1.0, 1.0, 1.0, 1.0, 1.0, 1.0, 1.0, 1.0, 1.0, 1.0, 1.0, 1.0, 1.0, 1.0, 1.0, 1.0, 1.0, 1.0, 1.0, 1.0, 1.0, 1.0, 1.0, 1.0, 1.0, 1.0, 1.0, 1.0, 1.0, 1.0, 1.0, 1.0, 1.0, 1.0, 1.0, 1.0, 1.0, 1.0, 1.0, 1.0, 1.0, 1.0, 1.0, 1.0, 1.0, 1.0, 1.0, 1.0, 1.0, 1.0, 1.0, 1.0, 1.0, 1.0, 1.0, 1.0, 1.0, 1.0, 1.0, 1.0, 1.0, 1.0, 1.0, 1.0, 1.0, 1.0, 1.0, 1.0, 1.0, 1.0, 1.0, 1.0, 1.0, 1.0, 1.0, 1.0, 1.0, 1.0, 1.0, 1.0, 1.0, 1.0, 1.0, 1.0, 1.0, 1.0, 1.0, 1.0, 1.0, 1.0, 1.0, 1.0, 1.0, 1.0, 1.0, 1.0, 1.0, 1.0, 1.0, 1.0, 1.0, 1.0, 1.0, 1.0, 1.0, 1.0, 1.0, 1.0, 1.0, 1.0, 1.0, 1.0, 1.0, 1.0, 1.0, 1.0, 1.0, 1.0, 1.0, 1.0, 1.0, 1.0, 1.0, 1.0, 1.0, 1.0, 1.0, 1.0, 1.0, 1.0, 1.0, 1.0, 1.0, 1.0, 1.0, 1.0, 1.0, 1.0, 1.0, 1.0, 1.0, 1.0, 1.0, 1.0, 1.0, 1.0, 1.0, 1.0, 1.0, 1.0, 1.0, 1.0, 1.0, 1.0, 1.0, 1.0, 1.0, 1.0, 1.0, 1.0, 1.0, 1.0, 1.0, 1.0, 1.0, 1.0, 1.0, 1.0, 1.0, 1.0, 1.0, 1.0, 1.0, 1.0, 1.0, 1.0, 1.0, 1.0, 1.0, 1.0, 1.0, 1.0, 1.0, 1.0, 1.0, 1.0, 1.0, 1.0, 1.0, 1.0, 1.0, 1.0, 1.0, 1.0, 1.0, 1.0, 1.0, 1.0, 1.0, 1.0, 1.0, 1.0, 1.0, 1.0, 1.0, 1.0, 1.0, 1.0, 1.0, 1.0, 1.0, 1.0, 1.0, 1.0, 1.0, 1.0, 1.0, 1.0, 1.0, 1.0, 1.0, 1.0, 1.0, 1.0, 1.0, 1.0, 1.0, 1.0, 1.0, 1.0, 1.0, 1.0, 1.0, 1.0, 1.0, 1.0, 1.0, 1.0, 1.0, 1.0, 1.0, 1.0, 1.0, 1.0, 1.0, 1.0, 1.0, 1.0, 1.0, 1.0, 1.0, 1.0, 1.0, 1.0, 1.0, 1.0, 1.0, 1.0, 1.0, 1.0, 1.0, 1.0, 1.0, 1.0, 1.0, 1.0, 1.0, 1.0, 1.0, 1.0, 1.0, 1.0, 1.0, 1.0, 1.0, 1.0, 1.0, 1.0, 1.0, 1.0, 1.0, 1.0, 1.0, 1.0, 1.0, 1.0, 1.0, 1.0, 1.0, 1.0, 1.0, 1.0, 1.0, 1.0, 1.0, 1.0, 1.0, 1.0, 1.0, 1.0, 1.0, 1.0, 1.0, 1.0, 1.0, 1.0, 1.0, 1.0, 1.0, 1.0, 1.0, 1.0, 1.0, 1.0, 1.0, 1.0, 1.0, 1.0, 1.0, 1.0, 1.0, 1.0, 1.0, 1.0, 1.0, 1.0, 1.0, 1.0, 1.0, 1.0, 1.0, 1.0, 1.0, 1.0, 1.0, 1.0, 1.0, 1.0, 1.0, 1.0, 1.0, 1.0, 1.0, 1.0, 1.0, 1.0, 1.0, 1.0, 1.0, 1.0, 1.0, 1.0, 1.0, 1.0, 1.0, 1.0, 1.0, 1.0, 1.0, 1.0, 1.0, 1.0, 1.0, 1.0, 1.0, 1.0, 1.0, 1.0, 1.0, 1.0, 1.0, 1.0, 1.0, 1.0, 1.0, 1.0, 1.0, 1.0, 1.0, 1.0, 1.0, 1.0, 1.0, 1.0, 1.0, 1.0, 1.0, 1.0, 1.0, 1.0, 1.0, 1.0, 1.0, 1.0, 1.0, 1.0, 1.0, 1.0, 1.0, 1.0, 1.0, 1.0, 1.0, 1.0, 1.0, 1.0, 1.0, 1.0, 1.0, 1.0, 1.0, 1.0, 1.0, 1.0, 1.0, 1.0, 1.0, 1.0, 1.0, 1.0, 1.0, 1.0, 1.0, 1.0, 1.0, 1.0, 1.0, 1.0, 1.0, 1.0, 1.0, 1.0, 1.0, 1.0, 1.0, 1.0, 1.0, 1.0, 1.0, 1.0, 1.0, 1.0, 1.0, 1.0, 1.0, 1.0, 1.0, 1.0, 1.0, 1.0, 1.0, 1.0, 1.0, 1.0, 1.0, 1.0, 1.0, 1.0, 1.0, 1.0, 1.0, 1.0, 1.0, 1.0, 1.0, 1.0, 1.0, 1.0, 1.0, 1.0, 1.0, 1.0, 1.0, 1.0, 1.0, 1.0, 1.0, 1.0, 1.0, 1.0, 1.0, 1.0, 1.0, 1.0, 1.0, 1.0, 1.0, 1.0, 1.0, 1.0, 1.0, 1.0, 1.0, 1.0, 1.0, 1.0, 1.0, 1.0, 1.0, 1.0, 1.0, 1.0, 1.0, 1.0, 1.0, 1.0, 1.0, 1.0, 1.0, 1.0, 1.0, 1.0, 1.0, 1.0, 1.0, 1.0, 1.0, 1.0, 1.0, 1.0, 1.0, 1.0, 1.0, 1.0, 1.0, 1.0, 1.0, 1.0, 1.0, 1.0, 1.0, 1.0, 1.0, 1.0, 1.0, 1.0, 1.0, 1.0, 1.0, 1.0, 1.0, 1.0, 1.0, 1.0, 1.0, 1.0, 1.0, 1.0, 1.0, 1.0, 1.0, 1.0, 1.0, 1.0, 1.0, 1.0, 1.0, 1.0, 1.0, 1.0, 1.0, 1.0, 1.0, 1.0, 1.0, 1.0, 1.0, 1.0, 1.0, 1.0, 1.0, 1.0, 1.0, 1.0, 1.0, 1.0, 1.0, 1.0, 1.0, 1.0, 1.0, 1.0, 1.0, 1.0, 1.0, 1.0, 1.0, 1.0, 1.0, 1.0, 1.0, 1.0, 1.0, 1.0, 1.0, 1.0, 1.0, 1.0, 1.0, 1.0, 1.0, 1.0, 1.0, 1.0, 1.0, 1.0, 1.0, 1.0, 1.0, 1.0, 1.0, 1.0, 1.0, 1.0, 1.0, 1.0, 1.0, 1.0, 1.0, 1.0, 1.0, 1.0, 1.0, 1.0, 1.0, 1.0, 1.0, 1.0, 1.0, 1.0, 1.0, 1.0, 1.0, 1.0, 1.0, 1.0, 1.0, 1.0, 1.0, 1.0, 1.0, 1.0, 1.0, 1.0, 1.0, 1.0, 1.0, 1.0, 1.0, 1.0, 1.0, 1.0, 1.0, 1.0, 1.0, 1.0, 1.0, 1.0, 1.0, 1.0, 1.0, 1.0, 1.0, 1.0, 1.0, 1.0, 1.0, 1.0, 1.0, 1.0, 1.0, 1.0, 1.0, 1.0, 1.0, 1.0, 1.0, 1.0, 1.0, 1.0, 1.0, 1.0, 1.0, 1.0, 1.0, 1.0, 1.0, 1.0, 1.0, 1.0, 1.0, 1.0, 1.0, 1.0, 1.0, 1.0, 1.0, 1.0, 1.0, 1.0, 1.0, 1.0, 1.0, 1.0, 1.0, 1.0, 1.0, 1.0, 1.0, 1.0, 1.0, 1.0, 1.0, 1.0, 1.0, 1.0, 1.0, 1.0, 1.0, 1.0, 1.0, 1.0, 1.0, 1.0, 1.0, 1.0, 1.0, 1.0, 1.0, 1.0, 1.0, 1.0, 1.0, 1.0, 1.0, 1.0, 1.0, 1.0, 1.0, 1.0, 1.0, 1.0, 1.0, 1.0, 1.0, 1.0, 1.0, 1.0, 1.0, 1.0, 1.0, 1.0, 1.0, 1.0, 1.0, 1.0, 1.0, 1.0, 1.0, 1.0, 1.0, 1.0, 1.0, 1.0, 1.0, 1.0, 1.0, 1.0, 1.0, 1.0, 1.0, 1.0, 1.0, 1.0, 1.0, 1.0, 1.0, 1.0, 1.0, 1.0, 1.0, 1.0, 1.0, 1.0, 1.0, 1.0, 1.0, 1.0, 1.0, 1.0, 1.0, 1.0, 1.0, 1.0, 1.0, 1.0, 1.0, 1.0, 1.0, 1.0, 1.0, 1.0, 1.0, 1.0, 1.0, 1.0, 1.0, 1.0, 1.0, 1.0, 1.0, 1.0, 1.0, 1.0, 1.0, 1.0, 1.0, 1.0, 1.0, 1.0, 1.0, 1.0, 1.0, 1.0, 1.0, 1.0, 1.0, 1.0, 1.0, 1.0, 1.0, 1.0, 1.0, 1.0, 1.0, 1.0, 1.0, 1.0, 1.0, 1.0, 1.0, 1.0, 1.0, 1.0, 1.0, 1.0, 1.0, 1.0, 1.0, 1.0, 1.0, 1.0, 1.0, 1.0, 1.0, 1.0, 1.0, 1.0, 1.0, 1.0, 1.0, 1.0, 1.0, 1.0, 1.0, 1.0, 1.0, 1.0, 1.0, 1.0, 1.0, 1.0, 1.0, 1.0, 1.0, 1.0, 1.0, 1.0, 1.0, 1.0, 1.0, 1.0, 1.0, 1.0, 1.0, 1.0, 1.0, 1.0, 1.0, 1.0, 1.0, 1.0, 1.0, 1.0, 1.0, 1.0, 1.0, 1.0, 1.0, 1.0, 1.0, 1.0, 1.0, 1.0, 1.0, 1.0, 1.0, 1.0, 1.0, 1.0, 1.0, 1.0, 1.0, 1.0, 1.0, 1.0, 1.0, 1.0, 1.0, 1.0, 1.0, 1.0, 1.0, 1.0, 1.0, 1.0, 1.0, 1.0, 1.0, 1.0, 1.0, 1.0, 1.0, 1.0, 1.0, 1.0, 1.0, 1.0, 1.0, 1.0, 1.0, 1.0, 1.0, 1.0, 1.0, 1.0, 1.0, 1.0, 1.0, 1.0, 1.0, 1.0, 1.0, 1.0, 1.0, 1.0, 1.0, 1.0, 1.0, 1.0, 1.0, 1.0, 1.0, 1.0, 1.0, 1.0, 1.0, 1.0, 1.0, 1.0, 1.0, 1.0, 1.0, 1.0, 1.0, 1.0, 1.0, 1.0, 1.0, 1.0, 1.0, 1.0, 1.0, 1.0, 1.0, 1.0, 1.0, 1.0, 1.0, 1.0, 1.0, 1.0, 1.0, 1.0, 1.0, 1.0, 1.0, 1.0, 1.0, 1.0, 1.0, 1.0, 1.0, 1.0, 1.0, 1.0, 1.0, 1.0, 1.0, 1.0, 1.0, 1.0, 1.0, 1.0, 1.0, 1.0, 1.0, 1.0, 1.0, 1.0, 1.0, 1.0, 1.0, 1.0, 1.0, 1.0, 1.0, 1.0, 1.0, 1.0, 1.0, 1.0, 1.0, 1.0, 1.0, 1.0, 1.0, 1.0, 1.0, 1.0, 1.0, 1.0, 1.0, 1.0, 1.0, 1.0, 1.0, 1.0, 1.0, 1.0, 1.0, 1.0, 1.0, 1.0, 1.0, 1.0, 1.0, 1.0, 1.0, 1.0, 1.0, 1.0, 1.0, 1.0, 1.0, 1.0, 1.0, 1.0, 1.0, 1.0, 1.0, 1.0, 1.0, 1.0, 1.0, 1.0, 1.0, 1.0, 1.0, 1.0, 1.0, 1.0, 1.0, 1.0, 1.0, 1.0, 1.0, 1.0, 1.0, 1.0, 1.0, 1.0, 1.0, 1.0, 1.0, 1.0, 1.0, 1.0, 1.0, 1.0, 1.0, 1.0, 1.0, 1.0, 1.0, 1.0, 1.0, 1.0, 1.0, 1.0, 1.0, 1.0, 1.0, 1.0, 1.0, 1.0, 1.0, 1.0, 1.0, 1.0, 1.0, 1.0, 1.0, 1.0, 1.0, 1.0, 1.0, 1.0, 1.0, 1.0, 1.0, 1.0, 1.0, 1.0, 1.0, 1.0, 1.0, 1.0, 1.0, 1.0, 1.0, 1.0, 1.0, 1.0, 1.0, 1.0, 1.0, 1.0, 1.0, 1.0, 1.0, 1.0, 1.0, 1.0, 1.0, 1.0, 1.0, 1.0, 1.0, 1.0, 1.0, 1.0, 1.0, 1.0, 1.0, 1.0, 1.0, 1.0, 1.0, 1.0, 1.0, 1.0, 1.0, 1.0, 1.0, 1.0, 1.0, 1.0, 1.0, 1.0, 1.0, 1.0, 1.0, 1.0, 1.0, 1.0, 1.0, 1.0, 1.0, 1.0, 1.0, 1.0, 1.0, 1.0, 1.0, 1.0, 1.0, 1.0, 1.0, 1.0, 1.0, 1.0, 1.0, 1.0, 1.0, 1.0, 1.0, 1.0, 1.0, 1.0, 1.0, 1.0, 1.0, 1.0, 1.0, 1.0, 1.0, 1.0, 1.0, 1.0, 1.0, 1.0, 1.0, 1.0, 1.0, 1.0, 1.0, 1.0, 1.0, 1.0, 1.0, 1.0, 1.0, 1.0, 1.0, 1.0, 1.0, 1.0, 1.0, 1.0, 1.0, 1.0, 1.0, 1.0, 1.0, 1.0, 1.0, 1.0, 1.0, 1.0, 1.0, 1.0, 1.0, 1.0, 1.0, 1.0, 1.0, 1.0, 1.0, 1.0, 1.0, 1.0, 1.0, 1.0, 1.0, 1.0, 1.0, 1.0, 1.0, 1.0, 1.0, 1.0, 1.0, 1.0, 1.0, 1.0, 1.0, 1.0, 1.0, 1.0, 1.0, 1.0, 1.0, 1.0, 1.0, 1.0, 1.0, 1.0, 1.0, 1.0, 1.0, 1.0, 1.0, 1.0, 1.0, 1.0, 1.0, 1.0, 1.0, 1.0, 1.0, 1.0, 1.0, 1.0, 1.0, 1.0, 1.0, 1.0, 1.0, 1.0, 1.0, 1.0, 1.0, 1.0, 1.0, 1.0, 1.0, 1.0, 1.0, 1.0, 1.0, 1.0, 1.0, 1.0, 1.0, 1.0, 1.0, 1.0, 1.0, 1.0, 1.0, 1.0, 1.0, 1.0, 1.0, 1.0, 1.0, 1.0, 1.0, 1.0, 1.0, 1.0, 1.0, 1.0, 1.0, 1.0, 1.0, 1.0, 1.0, 1.0, 1.0, 1.0, 1.0, 1.0, 1.0, 1.0, 1.0, 1.0, 1.0, 1.0, 1.0, 1.0, 1.0, 1.0, 1.0, 1.0, 1.0, 1.0, 1.0, 1.0, 1.0, 1.0, 1.0, 1.0, 1.0, 1.0, 1.0, 1.0, 1.0, 1.0, 1.0, 1.0, 1.0, 1.0, 1.0, 1.0, 1.0, 1.0, 1.0, 1.0, 1.0, 1.0, 1.0, 1.0, 1.0, 1.0, 1.0, 1.0, 1.0, 1.0, 1.0, 1.0, 1.0, 1.0, 1.0, 1.0, 1.0, 1.0, 1.0, 1.0, 1.0, 1.0, 1.0, 1.0, 1.0, 1.0, 1.0, 1.0, 1.0, 1.0, 1.0, 1.0, 1.0, 1.0, 1.0, 1.0, 1.0, 1.0, 1.0, 1.0, 1.0, 1.0, 1.0, 1.0, 1.0, 1.0, 1.0, 1.0, 1.0, 1.0, 1.0, 1.0, 1.0, 1.0, 1.0, 1.0, 1.0, 1.0, 1.0, 1.0, 1.0, 1.0, 1.0, 1.0, 1.0, 1.0, 1.0, 1.0, 1.0, 1.0, 1.0, 1.0, 1.0, 1.0, 1.0, 1.0, 1.0, 1.0, 1.0, 1.0, 1.0, 1.0, 1.0, 1.0, 1.0, 1.0, 1.0, 1.0, 1.0, 1.0, 1.0, 1.0, 1.0, 1.0, 1.0, 1.0, 1.0, 1.0, 1.0, 1.0, 1.0, 1.0, 1.0, 1.0, 1.0, 1.0, 1.0, 1.0, 1.0, 1.0, 1.0, 1.0, 1.0, 1.0, 1.0, 1.0, 1.0, 1.0, 1.0, 1.0, 1.0, 1.0, 1.0, 1.0, 1.0, 1.0, 1.0, 1.0, 1.0, 1.0, 1.0, 1.0, 1.0, 1.0, 1.0, 1.0, 1.0, 1.0, 1.0, 1.0, 1.0, 1.0, 1.0, 1.0, 1.0, 1.0, 1.0, 1.0, 1.0, 1.0, 1.0, 1.0, 1.0, 1.0, 1.0, 1.0, 1.0, 1.0, 1.0, 1.0, 1.0, 1.0, 1.0, 1.0, 1.0, 1.0, 1.0, 1.0, 1.0, 1.0, 1.0, 1.0, 1.0, 1.0, 1.0, 1.0, 1.0, 1.0, 1.0, 1.0, 1.0, 1.0, 1.0, 1.0, 1.0, 1.0, 1.0, 1.0, 1.0, 1.0, 1.0, 1.0, 1.0, 1.0, 1.0, 1.0, 1.0, 1.0, 1.0, 1.0, 1.0, 1.0, 1.0, 1.0, 1.0, 1.0, 1.0, 1.0, 1.0, 1.0, 1.0, 1.0, 1.0, 1.0, 1.0, 1.0, 1.0, 1.0, 1.0, 1.0, 1.0, 1.0, 1.0, 1.0, 1.0, 1.0, 1.0, 1.0, 1.0, 1.0, 1.0, 1.0, 1.0, 1.0, 1.0, 1.0, 1.0, 1.0, 1.0, 1.0, 1.0, 1.0, 1.0, 1.0, 1.0, 1.0, 1.0, 1.0, 1.0, 1.0, 1.0, 1.0, 1.0, 1.0, 1.0, 1.0, 1.0, 1.0, 1.0, 1.0, 1.0, 1.0, 1.0, 1.0, 1.0, 1.0, 1.0, 1.0, 1.0, 1.0, 1.0, 1.0, 1.0, 1.0, 1.0, 1.0, 1.0, 1.0, 1.0, 1.0, 1.0, 1.0, 1.0, 1.0, 1.0, 1.0, 1.0, 1.0, 1.0, 1.0, 1.0, 1.0, 1.0, 1.0, 1.0, 1.0, 1.0, 1.0, 1.0, 1.0, 1.0, 1.0, 1.0, 1.0, 1.0, 1.0, 1.0, 1.0, 1.0, 1.0, 1.0, 1.0, 1.0, 1.0, 1.0, 1.0, 1.0, 1.0, 1.0, 1.0, 1.0, 1.0, 1.0, 1.0, 1.0, 1.0, 1.0, 1.0, 1.0, 1.0, 1.0, 1.0, 1.0, 1.0, 1.0, 1.0, 1.0, 1.0, 1.0, 1.0, 1.0, 1.0, 1.0, 1.0, 1.0, 1.0, 1.0, 1.0, 1.0, 1.0, 1.0, 1.0, 1.0, 1.0, 1.0, 1.0, 1.0, 1.0, 1.0, 1.0, 1.0, 1.0, 1.0, 1.0, 1.0, 1.0, 1.0, 1.0, 1.0, 1.0, 1.0, 1.0, 1.0, 1.0, 1.0, 1.0, 1.0, 1.0, 1.0, 1.0, 1.0, 1.0, 1.0, 1.0, 1.0, 1.0, 1.0, 1.0, 1.0, 1.0, 1.0, 1.0, 1.0, 1.0, 1.0, 1.0, 1.0, 1.0, 1.0, 1.0, 1.0, 1.0, 1.0, 1.0, 1.0, 1.0, 1.0, 1.0, 1.0, 1.0, 1.0, 1.0, 1.0, 1.0, 1.0, 1.0, 1.0, 1.0, 1.0, 1.0, 1.0, 1.0, 1.0, 1.0, 1.0, 1.0, 1.0, 1.0, 1.0, 1.0, 1.0, 1.0, 1.0, 1.0, 1.0, 1.0, 1.0, 1.0, 1.0, 1.0, 1.0, 1.0, 1.0, 1.0, 1.0, 1.0, 1.0, 1.0, 1.0, 1.0, 1.0, 1.0, 1.0, 1.0, 1.0, 1.0, 1.0, 1.0, 1.0, 1.0, 1.0, 1.0, 1.0, 1.0, 1.0, 1.0, 1.0, 1.0, 1.0, 1.0, 1.0, 1.0, 1.0, 1.0, 1.0, 1.0, 1.0, 1.0, 1.0, 1.0, 1.0, 1.0, 1.0, 1.0, 1.0, 1.0, 1.0, 1.0, 1.0, 1.0, 1.0, 1.0, 1.0, 1.0, 1.0, 1.0, 1.0, 1.0, 1.0, 1.0, 1.0, 1.0, 1.0, 1.0, 1.0, 1.0, 1.0, 1.0, 1.0, 1.0, 1.0, 1.0, 1.0, 1.0, 1.0, 1.0, 1.0, 1.0, 1.0, 1.0, 1.0, 1.0, 1.0, 1.0, 1.0, 1.0, 1.0, 1.0, 1.0, 1.0, 1.0, 1.0, 1.0, 1.0, 1.0, 1.0, 1.0, 1.0, 1.0, 1.0, 1.0, 1.0, 1.0, 1.0, 1.0, 1.0, 1.0, 1.0, 1.0, 1.0, 1.0, 1.0, 1.0, 1.0, 1.0, 1.0, 1.0, 1.0, 1.0, 1.0, 1.0, 1.0, 1.0, 1.0, 1.0, 1.0, 1.0, 1.0, 1.0, 1.0, 1.0, 1.0, 1.0, 1.0, 1.0, 1.0, 1.0, 1.0, 1.0, 1.0, 1.0, 1.0, 1.0, 1.0, 1.0, 1.0, 1.0, 1.0, 1.0, 1.0, 1.0, 1.0, 1.0, 1.0, 1.0, 1.0, 1.0, 1.0, 1.0, 1.0, 1.0, 1.0, 1.0, 1.0, 1.0, 1.0, 1.0, 1.0, 1.0, 1.0, 1.0, 1.0, 1.0, 1.0, 1.0, 1.0, 1.0, 1.0, 1.0, 1.0, 1.0, 1.0, 1.0, 1.0, 1.0, 1.0, 1.0, 1.0, 1.0, 1.0, 1.0, 1.0, 1.0, 1.0, 1.0, 1.0, 1.0, 1.0, 1.0, 1.0, 1.0, 1.0, 1.0, 1.0, 1.0, 1.0, 1.0, 1.0, 1.0, 1.0, 1.0, 1.0, 1.0, 1.0, 1.0, 1.0, 1.0, 1.0, 1.0, 1.0, 1.0, 1.0, 1.0, 1.0, 1.0, 1.0, 1.0, 1.0, 1.0, 1.0, 1.0, 1.0, 1.0, 1.0, 1.0, 1.0, 1.0, 1.0, 1.0, 1.0, 1.0, 1.0, 1.0, 1.0, 1.0, 1.0, 1.0, 1.0, 1.0, 1.0, 1.0, 1.0, 1.0, 1.0, 1.0, 1.0, 1.0, 1.0, 1.0, 1.0, 1.0, 1.0, 1.0, 1.0, 1.0, 1.0, 1.0, 1.0, 1.0, 1.0, 1.0, 1.0, 1.0, 1.0, 1.0, 1.0, 1.0, 1.0, 1.0, 1.0, 1.0, 1.0, 1.0, 1.0, 1.0, 1.0, 1.0, 1.0, 1.0, 1.0, 1.0, 1.0, 1.0, 1.0, 1.0, 1.0, 1.0, 1.0, 1.0, 1.0, 1.0, 1.0, 1.0, 1.0, 1.0, 1.0, 1.0, 1.0, 1.0, 1.0, 1.0, 1.0, 1.0, 1.0, 1.0, 1.0, 1.0, 1.0, 1.0, 1.0, 1.0, 1.0, 1.0, 1.0, 1.0, 1.0, 1.0, 1.0, 1.0, 1.0, 1.0, 1.0, 1.0, 1.0, 1.0, 1.0, 1.0, 1.0, 1.0, 1.0, 1.0, 1.0, 1.0, 1.0, 1.0, 1.0, 1.0, 1.0, 1.0, 1.0, 1.0, 1.0, 1.0, 1.0, 1.0, 1.0, 1.0, 1.0, 1.0, 1.0, 1.0, 1.0, 1.0, 1.0, 1.0, 1.0, 1.0, 1.0, 1.0, 1.0, 1.0, 1.0, 1.0, 1.0, 1.0, 1.0, 1.0, 1.0, 1.0, 1.0, 1.0, 1.0, 1.0, 1.0, 1.0, 1.0, 1.0, 1.0, 1.0, 1.0, 1.0, 1.0, 1.0, 1.0, 1.0, 1.0, 1.0, 1.0, 1.0, 1.0, 1.0, 1.0, 1.0, 1.0, 1.0, 1.0, 1.0, 1.0, 1.0, 1.0, 1.0, 1.0, 1.0, 1.0, 1.0, 1.0, 1.0, 1.0, 1.0, 1.0, 1.0, 1.0, 1.0, 1.0, 1.0, 1.0, 1.0, 1.0, 1.0, 1.0, 1.0, 1.0, 1.0, 1.0, 1.0, 1.0, 1.0, 1.0, 1.0, 1.0, 1.0, 1.0, 1.0, 1.0, 1.0, 1.0, 1.0, 1.0, 1.0, 1.0, 1.0, 1.0, 1.0, 1.0, 1.0, 1.0, 1.0, 1.0, 1.0, 1.0, 1.0, 1.0, 1.0, 1.0, 1.0, 1.0, 1.0, 1.0, 1.0, 1.0, 1.0, 1.0, 1.0, 1.0, 1.0, 1.0, 1.0, 1.0, 1.0, 1.0, 1.0, 1.0, 1.0, 1.0, 1.0, 1.0, 1.0, 1.0, 1.0, 1.0, 1.0, 1.0, 1.0, 1.0, 1.0, 1.0, 1.0, 1.0, 1.0, 1.0, 1.0, 1.0, 1.0, 1.0, 1.0, 1.0, 1.0, 1.0, 1.0, 1.0, 1.0, 1.0, 1.0, 1.0, 1.0, 1.0, 1.0, 1.0, 1.0, 1.0, 1.0, 1.0, 1.0, 1.0, 1.0, 1.0, 1.0, 1.0, 1.0, 1.0, 1.0, 1.0, 1.0, 1.0, 1.0, 1.0, 1.0, 1.0, 1.0, 1.0, 1.0, 1.0, 1.0, 1.0, 1.0, 1.0, 1.0, 1.0, 1.0, 1.0, 1.0, 1.0, 1.0, 1.0, 1.0, 1.0, 1.0, 1.0, 1.0, 1.0, 1.0, 1.0, 1.0, 1.0, 1.0, 1.0, 1.0, 1.0, 1.0, 1.0, 1.0, 1.0, 1.0, 1.0, 1.0, 1.0, 1.0, 1.0, 1.0, 1.0, 1.0, 1.0, 1.0, 1.0, 1.0, 1.0, 1.0, 1.0, 1.0, 1.0, 1.0, 1.0, 1.0, 1.0, 1.0, 1.0, 1.0, 1.0, 1.0, 1.0, 1.0, 1.0, 1.0, 1.0, 1.0, 1.0, 1.0, 1.0, 1.0, 1.0, 1.0, 1.0, 1.0, 1.0, 1.0, 1.0, 1.0, 1.0, 1.0, 1.0, 1.0, 1.0, 1.0, 1.0, 1.0, 1.0, 1.0, 1.0, 1.0, 1.0, 1.0, 1.0, 1.0, 1.0, 1.0, 1.0, 1.0, 1.0, 1.0, 1.0, 1.0, 1.0, 1.0, 1.0, 1.0, 1.0, 1.0, 1.0, 1.0, 1.0, 1.0, 1.0, 1.0, 1.0, 1.0, 1.0, 1.0, 1.0, 1.0, 1.0, 1.0, 1.0, 1.0, 1.0, 1.0, 1.0, 1.0, 1.0, 1.0, 1.0, 1.0, 1.0, 1.0, 1.0, 1.0, 1.0, 1.0, 1.0, 1.0, 1.0, 1.0, 1.0, 1.0, 1.0, 1.0, 1.0, 1.0, 1.0, 1.0, 1.0, 1.0, 1.0, 1.0, 1.0, 1.0, 1.0, 1.0, 1.0, 1.0, 1.0, 1.0, 1.0, 1.0, 1.0, 1.0, 1.0, 1.0, 1.0, 1.0, 1.0, 1.0, 1.0, 1.0, 1.0, 1.0, 1.0, 1.0, 1.0, 1.0, 1.0, 1.0, 1.0, 1.0, 1.0, 1.0, 1.0, 1.0, 1.0, 1.0, 1.0, 1.0, 1.0, 1.0, 1.0, 1.0, 1.0, 1.0, 1.0, 1.0, 1.0, 1.0, 1.0, 1.0, 1.0, 1.0, 1.0, 1.0, 1.0, 1.0, 1.0, 1.0, 1.0, 1.0, 1.0, 1.0, 1.0, 1.0, 1.0, 1.0, 1.0, 1.0, 1.0, 1.0, 1.0, 1.0, 1.0, 1.0, 1.0, 1.0, 1.0, 1.0, 1.0, 1.0, 1.0, 1.0, 1.0, 1.0, 1.0, 1.0, 1.0, 1.0, 1.0, 1.0, 1.0, 1.0, 1.0, 1.0, 1.0, 1.0, 1.0, 1.0, 1.0, 1.0, 1.0, 1.0, 1.0, 1.0, 1.0, 1.0, 1.0, 1.0, 1.0, 1.0, 1.0, 1.0, 1.0, 1.0, 1.0, 1.0, 1.0, 1.0, 1.0, 1.0, 1.0, 1.0, 1.0, 1.0, 1.0, 1.0, 1.0, 1.0, 1.0, 1.0, 1.0, 1.0, 1.0, 1.0, 1.0, 1.0, 1.0, 1.0, 1.0, 1.0, 1.0, 1.0, 1.0, 1.0, 1.0, 1.0, 1.0, 1.0, 1.0, 1.0, 1.0, 1.0, 1.0, 1.0, 1.0, 1.0, 1.0, 1.0, 1.0, 1.0, 1.0, 1.0, 1.0, 1.0, 1.0, 1.0, 1.0, 1.0, 1.0, 1.0, 1.0, 1.0, 1.0, 1.0, 1.0, 1.0, 1.0, 1.0, 1.0, 1.0, 1.0, 1.0, 1.0, 1.0, 1.0, 1.0, 1.0, 1.0, 1.0, 1.0, 1.0, 1.0, 1.0, 1.0, 1.0, 1.0, 1.0, 1.0, 1.0, 1.0, 1.0, 1.0, 1.0, 1.0, 1.0, 1.0, 1.0, 1.0, 1.0, 1.0, 1.0, 1.0, 1.0, 1.0, 1.0, 1.0, 1.0, 1.0, 1.0, 1.0, 1.0, 1.0, 1.0, 1.0, 1.0, 1.0, 1.0, 1.0, 1.0, 1.0, 1.0, 1.0, 1.0, 1.0, 1.0, 1.0, 1.0, 1.0, 1.0, 1.0, 1.0, 1.0, 1.0, 1.0, 1.0, 1.0, 1.0, 1.0, 1.0, 1.0, 1.0, 1.0, 1.0, 1.0, 1.0, 1.0, 1.0, 1.0, 1.0, 1.0, 1.0, 1.0, 1.0, 1.0, 1.0, 1.0, 1.0, 1.0, 1.0, 1.0, 1.0, 1.0, 1.0, 1.0, 1.0, 1.0, 1.0, 1.0, 1.0, 1.0, 1.0, 1.0, 1.0, 1.0, 1.0, 1.0, 1.0, 1.0, 1.0, 1.0, 1.0, 1.0, 1.0, 1.0, 1.0, 1.0, 1.0, 1.0, 1.0, 1.0, 1.0, 1.0, 1.0, 1.0, 1.0, 1.0, 1.0, 1.0, 1.0, 1.0, 1.0, 1.0, 1.0, 1.0, 1.0, 1.0, 1.0, 1.0, 1.0, 1.0, 1.0, 1.0, 1.0, 1.0, 1.0, 1.0, 1.0, 1.0, 1.0, 1.0, 1.0, 1.0, 1.0, 1.0, 1.0, 1.0, 1.0, 1.0, 1.0, 1.0, 1.0, 1.0, 1.0, 1.0, 1.0, 1.0, 1.0, 1.0, 1.0, 1.0, 1.0, 1.0, 1.0, 1.0, 1.0, 1.0, 1.0, 1.0, 1.0, 1.0, 1.0, 1.0, 1.0, 1.0, 1.0, 1.0, 1.0, 1.0, 1.0, 1.0, 1.0, 1.0, 1.0, 1.0, 1.0, 1.0, 1.0, 1.0, 1.0, 1.0, 1.0, 1.0, 1.0, 1.0, 1.0, 1.0, 1.0, 1.0, 1.0, 1.0, 1.0, 1.0, 1.0, 1.0, 1.0, 1.0, 1.0, 1.0, 1.0, 1.0, 1.0, 1.0, 1.0, 1.0, 1.0, 1.0, 1.0, 1.0, 1.0, 1.0, 1.0, 1.0, 1.0, 1.0, 1.0, 1.0, 1.0, 1.0, 1.0, 1.0, 1.0, 1.0, 1.0, 1.0, 1.0, 1.0, 1.0, 1.0, 1.0, 1.0, 1.0, 1.0, 1.0, 1.0, 1.0, 1.0, 1.0, 1.0, 1.0, 1.0, 1.0, 1.0, 1.0, 1.0, 1.0, 1.0, 1.0, 1.0, 1.0, 1.0, 1.0, 1.0, 1.0, 1.0, 1.0, 1.0, 1.0, 1.0, 1.0, 1.0, 1.0, 1.0, 1.0, 1.0, 1.0, 1.0, 1.0, 1.0, 1.0, 1.0, 1.0, 1.0, 1.0, 1.0, 1.0, 1.0, 1.0, 1.0, 1.0, 1.0, 1.0, 1.0, 1.0, 1.0, 1.0, 1.0, 1.0, 1.0, 1.0, 1.0, 1.0, 1.0, 1.0, 1.0, 1.0, 1.0, 1.0, 1.0, 1.0, 1.0, 1.0, 1.0, 1.0, 1.0, 1.0, 1.0, 1.0, 1.0, 1.0, 1.0, 1.0, 1.0, 1.0, 1.0, 1.0, 1.0, 1.0, 1.0, 1.0, 1.0, 1.0, 1.0, 1.0, 1.0, 1.0, 1.0, 1.0, 1.0, 1.0, 1.0, 1.0, 1.0, 1.0, 1.0, 1.0, 1.0, 1.0, 1.0, 1.0, 1.0, 1.0, 1.0, 1.0, 1.0, 1.0, 1.0, 1.0, 1.0, 1.0, 1.0, 1.0, 1.0, 1.0, 1.0, 1.0, 1.0, 1.0, 1.0, 1.0, 1.0, 1.0, 1.0, 1.0, 1.0, 1.0, 1.0, 1.0, 1.0, 1.0, 1.0, 1.0, 1.0, 1.0, 1.0, 1.0, 1.0, 1.0, 1.0, 1.0, 1.0, 1.0, 1.0, 1.0, 1.0, 1.0, 1.0, 1.0, 1.0, 1.0, 1.0, 1.0, 1.0, 1.0, 1.0, 1.0, 1.0, 1.0, 1.0, 1.0, 1.0, 1.0, 1.0, 1.0, 1.0, 1.0, 1.0, 1.0, 1.0, 1.0, 1.0, 1.0, 1.0, 1.0, 1.0, 1.0, 1.0, 1.0, 1.0, 1.0, 1.0, 1.0, 1.0, 1.0, 1.0, 1.0, 1.0, 1.0, 1.0, 1.0, 1.0, 1.0, 1.0, 1.0, 1.0, 1.0, 1.0, 1.0, 1.0, 1.0, 1.0])
_ca = me_psphere1.color_attributes.new('AmbOcc GL', 'BYTE_COLOR', 'CORNER')
_ca.data.foreach_set('color', [0.07819, 0.01096, 0.04231, 1.0, 0.07619, 0.01096, 0.04092, 1.0, 0.1946, 0.02416, 0.09759, 1.0, 0.07619, 0.01096, 0.04092, 1.0, 0.2874, 0.009721, 0.07227, 1.0, 0.1946, 0.02416, 0.09759, 1.0, 0.07619, 0.01096, 0.04092, 1.0, 0.07819, 0.01096, 0.04231, 1.0, 0.1946, 0.02416, 0.09759, 1.0, 0.07619, 0.01096, 0.04092, 1.0, 0.1946, 0.02416, 0.09759, 1.0, 0.1946, 0.02416, 0.09759, 1.0, 0.009134, 0.0, 0.01033, 1.0, 0.07619, 0.01096, 0.04092, 1.0, 0.1946, 0.02416, 0.09759, 1.0, 0.009134, 0.0, 0.01033, 1.0, 0.1946, 0.02416, 0.09759, 1.0, 0.2789, 0.009721, 0.07036, 1.0, 0.03434, 0.004777, 0.02732, 1.0, 0.009134, 0.0, 0.01033, 1.0, 0.2831, 0.009721, 0.07227, 1.0, 0.009134, 0.0, 0.01033, 1.0, 0.2789, 0.009721, 0.07036, 1.0, 0.2831, 0.009721, 0.07227, 1.0, 0.03434, 0.004777, 0.02732, 1.0, 0.03434, 0.004777, 0.02732, 1.0, 0.2831, 0.009721, 0.07227, 1.0, 0.03434, 0.004777, 0.02732, 1.0, 0.2831, 0.009721, 0.07227, 1.0, 0.03434, 0.004777, 0.02732, 1.0, 0.07619, 0.01096, 0.04092, 1.0, 0.03434, 0.004777, 0.02732, 1.0, 0.2874, 0.009721, 0.07227, 1.0, 0.03434, 0.004777, 0.02732, 1.0, 0.03434, 0.004777, 0.02732, 1.0, 0.2874, 0.009721, 0.07227, 1.0, 0.2831, 0.009134, 0.07036, 1.0, 0.03434, 0.004777, 0.02732, 1.0, 0.2423, 0.009134, 0.06663, 1.0, 0.03434, 0.004777, 0.02732, 1.0, 0.2874, 0.009721, 0.07227, 1.0, 0.2423, 0.009134, 0.06663, 1.0, 0.03689, 0.006512, 0.03071, 1.0, 0.2831, 0.009134, 0.07036, 1.0, 0.2423, 0.009134, 0.06663, 1.0, 0.03689, 0.006512, 0.03071, 1.0, 0.2423, 0.009134, 0.06663, 1.0, 0.03434, 0.004777, 0.02732, 1.0, 0.03434, 0.004777, 0.02732, 1.0, 0.009134, 0.0, 0.01033, 1.0, 0.07819, 0.01096, 0.04092, 1.0, 0.009134, 0.0, 0.01033, 1.0, 0.03434, 0.004777, 0.02732, 1.0, 0.07819, 0.01096, 0.04092, 1.0, 0.03434, 0.004777, 0.02732, 1.0, 0.03434, 0.004777, 0.02732, 1.0, 0.2874, 0.009721, 0.07227, 1.0, 0.03434, 0.004777, 0.02732, 1.0, 0.07819, 0.01096, 0.04092, 1.0, 0.2874, 0.009721, 0.07227, 1.0, 0.03434, 0.004777, 0.02732, 1.0, 0.07619, 0.01096, 0.04092, 1.0, 0.2874, 0.009721, 0.07227, 1.0, 0.07619, 0.01096, 0.04092, 1.0, 0.1946, 0.02315, 0.09759, 1.0, 0.2874, 0.009721, 0.07227, 1.0, 0.03434, 0.004777, 0.02732, 1.0, 0.03434, 0.004777, 0.02732, 1.0, 0.2874, 0.009721, 0.07227, 1.0, 0.03434, 0.004777, 0.02732, 1.0, 0.2874, 0.009721, 0.07227, 1.0, 0.2874, 0.009721, 0.07227, 1.0, 0.03434, 0.004777, 0.02732, 1.0, 0.03434, 0.004777, 0.02732, 1.0, 0.2874, 0.009721, 0.07227, 1.0, 0.03434, 0.004777, 0.02732, 1.0, 0.2874, 0.009721, 0.07227, 1.0, 0.1946, 0.02315, 0.09759, 1.0, 0.07619, 0.01096, 0.04092, 1.0, 0.03434, 0.004777, 0.02732, 1.0, 0.1946, 0.02315, 0.09759, 1.0, 0.03434, 0.004777, 0.02732, 1.0, 0.03434, 0.004777, 0.02732, 1.0, 0.1946, 0.02315, 0.09759, 1.0, 0.03434, 0.004777, 0.02732, 1.0, 0.03434, 0.004777, 0.02732, 1.0, 0.1946, 0.02315, 0.09759, 1.0, 0.03434, 0.004777, 0.02732, 1.0, 0.1946, 0.02315, 0.09759, 1.0, 0.03434, 0.004777, 0.02732, 1.0, 0.2831, 0.009721, 0.07227, 1.0, 0.009134, 0.0, 0.01033, 1.0, 0.2874, 0.009721, 0.07227, 1.0, 0.009134, 0.0, 0.01033, 1.0, 0.2918, 0.01033, 0.07421, 1.0, 0.2874, 0.009721, 0.07227, 1.0, 0.2874, 0.009721, 0.07227, 1.0, 0.2831, 0.009721, 0.07227, 1.0, 0.2874, 0.009721, 0.07227, 1.0, 0.2874, 0.009721, 0.07227, 1.0, 0.2874, 0.009721, 0.07227, 1.0, 0.1946, 0.02416, 0.09759, 1.0, 0.07819, 0.01161, 0.04092, 1.0, 0.2874, 0.009721, 0.07227, 1.0, 0.1946, 0.02416, 0.09759, 1.0, 0.07819, 0.01161, 0.04092, 1.0, 0.1946, 0.02416, 0.09759, 1.0, 0.1912, 0.02416, 0.09759, 1.0, 0.009134, 0.0, 0.01033, 1.0, 0.009134, 0.0, 0.01033, 1.0, 0.2918, 0.01033, 0.07421, 1.0, 0.009134, 0.0, 0.01033, 1.0, 0.03434, 0.004777, 0.02732, 1.0, 0.2918, 0.01033, 0.07421, 1.0, 0.03434, 0.004777, 0.02732, 1.0, 0.07819, 0.01161, 0.04092, 1.0, 0.1912, 0.02416, 0.09759, 1.0, 0.03434, 0.004777, 0.02732, 1.0, 0.1912, 0.02416, 0.09759, 1.0, 0.03434, 0.004777, 0.02732, 1.0, 0.1912, 0.02416, 0.09759, 1.0, 0.1946, 0.02416, 0.09759, 1.0, 0.2874, 0.009721, 0.07227, 1.0, 0.1912, 0.02416, 0.09759, 1.0, 0.2874, 0.009721, 0.07227, 1.0, 0.2918, 0.01033, 0.07421, 1.0, 0.2874, 0.009721, 0.07227, 1.0, 0.7011, 0.01521, 0.02122, 1.0, 0.7011, 0.01521, 0.02122, 1.0, 0.2874, 0.009721, 0.07227, 1.0, 0.7011, 0.01521, 0.02122, 1.0, 0.2831, 0.009721, 0.07227, 1.0, 0.7529, 0.117, 0.02122, 1.0, 0.7529, 0.117, 0.02122, 1.0, 0.7529, 0.117, 0.02122, 1.0, 0.7529, 0.117, 0.02122, 1.0, 0.7529, 0.117, 0.02122, 1.0, 0.7529, 0.117, 0.02122, 1.0, 0.7011, 0.01521, 0.02122, 1.0, 0.7529, 0.117, 0.02122, 1.0, 0.7529, 0.117, 0.02122, 1.0, 0.7011, 0.01521, 0.02122, 1.0, 0.7529, 0.117, 0.02122, 1.0, 0.7011, 0.01521, 0.02122, 1.0, 0.7529, 0.117, 0.02122, 1.0, 0.6795, 0.01521, 0.02122, 1.0, 0.7529, 0.117, 0.02122, 1.0, 0.6795, 0.01521, 0.02122, 1.0, 0.7011, 0.01521, 0.02122, 1.0, 0.7529, 0.117, 0.02122, 1.0, 0.7529, 0.117, 0.02122, 1.0, 0.7529, 0.117, 0.02122, 1.0, 0.7529, 0.117, 0.02122, 1.0, 0.7529, 0.117, 0.02122, 1.0, 0.7529, 0.117, 0.02122, 1.0, 0.7529, 0.117, 0.02122, 1.0, 0.03434, 0.004777, 0.02732, 1.0, 0.7011, 0.01521, 0.02122, 1.0, 0.2874, 0.009721, 0.07227, 1.0, 0.7011, 0.01521, 0.02122, 1.0, 0.7011, 0.01521, 0.02122, 1.0, 0.2874, 0.009721, 0.07227, 1.0, 0.009134, 0.0, 0.01033, 1.0, 0.03434, 0.004777, 0.02732, 1.0, 0.2874, 0.009721, 0.07227, 1.0, 0.009134, 0.0, 0.01033, 1.0, 0.2874, 0.009721, 0.07227, 1.0, 0.2874, 0.009721, 0.07227, 1.0, 0.6795, 0.01521, 0.02122, 1.0, 0.07619, 0.01096, 0.04092, 1.0, 0.1946, 0.02416, 0.09759, 1.0, 0.6795, 0.01521, 0.02122, 1.0, 0.1946, 0.02416, 0.09759, 1.0, 0.7011, 0.01521, 0.02122, 1.0, 0.07619, 0.01096, 0.04092, 1.0, 0.03434, 0.004777, 0.02732, 1.0, 0.1946, 0.02416, 0.09759, 1.0, 0.07619, 0.01096, 0.04092, 1.0, 0.1946, 0.02416, 0.09759, 1.0, 0.1946, 0.02416, 0.09759, 1.0, 0.07619, 0.01096, 0.04092, 1.0, 0.009134, 0.0, 0.01033, 1.0, 0.2789, 0.009721, 0.07227, 1.0, 0.009134, 0.0, 0.01033, 1.0, 0.2874, 0.009721, 0.07227, 1.0, 0.2789, 0.009721, 0.07227, 1.0, 0.03434, 0.004777, 0.02732, 1.0, 0.07619, 0.01096, 0.04092, 1.0, 0.2789, 0.009721, 0.07227, 1.0, 0.03434, 0.004777, 0.02732, 1.0, 0.2789, 0.009721, 0.07227, 1.0, 0.1946, 0.02416, 0.09759, 1.0, 0.7011, 0.01521, 0.02122, 1.0, 0.08228, 0.01161, 0.04092, 1.0, 0.4397, 0.01033, 0.02315, 1.0, 0.08228, 0.01161, 0.04092, 1.0, 0.1946, 0.02416, 0.09759, 1.0, 0.4397, 0.01033, 0.02315, 1.0, 0.7011, 0.01521, 0.02122, 1.0, 0.7011, 0.01521, 0.02122, 1.0, 0.4397, 0.01033, 0.02315, 1.0, 0.7011, 0.01521, 0.02122, 1.0, 0.4397, 0.01033, 0.02315, 1.0, 0.4397, 0.01033, 0.02315, 1.0, 0.07819, 0.01161, 0.04092, 1.0, 0.7011, 0.01521, 0.02122, 1.0, 0.4397, 0.01033, 0.02315, 1.0, 0.07819, 0.01161, 0.04092, 1.0, 0.4397, 0.01033, 0.02315, 1.0, 0.1878, 0.02315, 0.09306, 1.0, 0.08228, 0.01161, 0.04092, 1.0, 0.1946, 0.02416, 0.09759, 1.0, 0.1946, 0.02416, 0.09759, 1.0, 0.1946, 0.02416, 0.09759, 1.0, 0.1946, 0.02416, 0.09759, 1.0, 0.1946, 0.02416, 0.09759, 1.0, 0.07619, 0.01096, 0.04092, 1.0, 0.07819, 0.01161, 0.04092, 1.0, 0.1878, 0.02315, 0.09306, 1.0, 0.07619, 0.01096, 0.04092, 1.0, 0.1878, 0.02315, 0.09306, 1.0, 0.2874, 0.009721, 0.07227, 1.0, 0.1946, 0.02416, 0.09759, 1.0, 0.03434, 0.004777, 0.02732, 1.0, 0.1946, 0.02416, 0.09759, 1.0, 0.03434, 0.004777, 0.02732, 1.0, 0.03434, 0.004777, 0.02732, 1.0, 0.1946, 0.02416, 0.09759, 1.0, 0.03434, 0.004777, 0.02732, 1.0, 0.07619, 0.01096, 0.04092, 1.0, 0.2874, 0.009721, 0.07227, 1.0, 0.03434, 0.004777, 0.02732, 1.0, 0.2874, 0.009721, 0.07227, 1.0, 0.03434, 0.004777, 0.02732, 1.0, 0.1946, 0.02315, 0.09759, 1.0, 0.009134, 0.0, 0.01033, 1.0, 0.1946, 0.02416, 0.09759, 1.0, 0.009134, 0.0, 0.01033, 1.0, 0.2874, 0.009721, 0.07227, 1.0, 0.1946, 0.02416, 0.09759, 1.0, 0.1946, 0.02416, 0.09759, 1.0, 0.1946, 0.02315, 0.09759, 1.0, 0.1946, 0.02416, 0.09759, 1.0, 0.1946, 0.02315, 0.09759, 1.0, 0.1946, 0.02416, 0.09759, 1.0, 0.1946, 0.02416, 0.09759, 1.0, 0.2874, 0.009721, 0.07227, 1.0, 0.1946, 0.02416, 0.09759, 1.0, 0.1946, 0.02416, 0.09759, 1.0, 0.2874, 0.009721, 0.07227, 1.0, 0.1946, 0.02416, 0.09759, 1.0, 0.2874, 0.009721, 0.07227, 1.0, 0.009134, 0.0, 0.01033, 1.0, 0.0331, 0.004391, 0.02624, 1.0, 0.2874, 0.009721, 0.07227, 1.0, 0.0331, 0.004391, 0.02624, 1.0, 0.03434, 0.004777, 0.02732, 1.0, 0.2874, 0.009721, 0.07227, 1.0, 0.03434, 0.004777, 0.02732, 1.0, 0.2874, 0.009721, 0.07227, 1.0, 0.2874, 0.009721, 0.07227, 1.0, 0.03434, 0.004777, 0.02732, 1.0, 0.2874, 0.009721, 0.07227, 1.0, 0.03434, 0.004777, 0.02732, 1.0, 0.7529, 0.117, 0.02122, 1.0, 0.7011, 0.01521, 0.02122, 1.0, 0.7011, 0.01521, 0.02122, 1.0, 0.7529, 0.117, 0.02122, 1.0, 0.7011, 0.01521, 0.02122, 1.0, 0.7231, 0.1046, 0.02122, 1.0, 0.7529, 0.117, 0.02122, 1.0, 0.7529, 0.117, 0.02122, 1.0, 0.7231, 0.1046, 0.02122, 1.0, 0.7529, 0.117, 0.02122, 1.0, 0.7231, 0.1046, 0.02122, 1.0, 0.7529, 0.117, 0.02122, 1.0, 0.7011, 0.01521, 0.02122, 1.0, 0.7529, 0.117, 0.02122, 1.0, 0.7011, 0.01521, 0.02122, 1.0, 0.7529, 0.117, 0.02122, 1.0, 0.7529, 0.117, 0.02122, 1.0, 0.7011, 0.01521, 0.02122, 1.0, 0.7011, 0.01521, 0.02122, 1.0, 0.07619, 0.01096, 0.04092, 1.0, 0.2831, 0.009721, 0.07227, 1.0, 0.7011, 0.01521, 0.02122, 1.0, 0.2831, 0.009721, 0.07227, 1.0, 0.7011, 0.01521, 0.02122, 1.0, 0.03434, 0.004777, 0.02732, 1.0, 0.7011, 0.01521, 0.02122, 1.0, 0.2874, 0.009721, 0.07227, 1.0, 0.7011, 0.01521, 0.02122, 1.0, 0.7011, 0.01521, 0.02122, 1.0, 0.2874, 0.009721, 0.07227, 1.0, 0.07619, 0.01096, 0.04092, 1.0, 0.03434, 0.004777, 0.02732, 1.0, 0.2874, 0.009721, 0.07227, 1.0, 0.07619, 0.01096, 0.04092, 1.0, 0.2874, 0.009721, 0.07227, 1.0, 0.2831, 0.009721, 0.07227, 1.0, 0.7529, 0.117, 0.02122, 1.0, 0.7529, 0.117, 0.02122, 1.0, 0.8469, 0.5711, 0.03434, 1.0, 0.7529, 0.117, 0.02122, 1.0, 0.8469, 0.5711, 0.03434, 1.0, 0.8469, 0.5711, 0.03434, 1.0, 0.6376, 0.06663, 0.02122, 1.0, 0.7529, 0.117, 0.02122, 1.0, 0.8469, 0.5711, 0.03434, 1.0, 0.6376, 0.06663, 0.02122, 1.0, 0.8469, 0.5711, 0.03434, 1.0, 0.855, 0.5776, 0.0356, 1.0, 0.7529, 0.117, 0.02122, 1.0, 0.6376, 0.06663, 0.02122, 1.0, 0.855, 0.5776, 0.0356, 1.0, 0.7529, 0.117, 0.02122, 1.0, 0.855, 0.5776, 0.0356, 1.0, 0.8469, 0.5711, 0.03434, 1.0, 0.7529, 0.117, 0.02122, 1.0, 0.7529, 0.117, 0.02122, 1.0, 0.8469, 0.5711, 0.03434, 1.0, 0.7529, 0.117, 0.02122, 1.0, 0.8469, 0.5711, 0.03434, 1.0, 0.8469, 0.5711, 0.03434, 1.0, 0.7529, 0.117, 0.02122, 1.0, 0.7529, 0.117, 0.02122, 1.0, 0.8469, 0.5711, 0.03434, 1.0, 0.7529, 0.117, 0.02122, 1.0, 0.8469, 0.5711, 0.03434, 1.0, 0.8469, 0.5711, 0.03434, 1.0, 0.7529, 0.117, 0.02122, 1.0, 0.7529, 0.117, 0.02122, 1.0, 0.8469, 0.5711, 0.03434, 1.0, 0.7529, 0.117, 0.02122, 1.0, 0.8469, 0.5711, 0.03434, 1.0, 0.8469, 0.5647, 0.03434, 1.0, 0.7529, 0.117, 0.02122, 1.0, 0.7529, 0.117, 0.02122, 1.0, 0.8469, 0.5647, 0.03434, 1.0, 0.7529, 0.117, 0.02122, 1.0, 0.8469, 0.5647, 0.03434, 1.0, 0.8469, 0.5711, 0.03434, 1.0, 0.7529, 0.117, 0.02122, 1.0, 0.7529, 0.117, 0.02122, 1.0, 0.8469, 0.5711, 0.03434, 1.0, 0.7529, 0.117, 0.02122, 1.0, 0.8469, 0.5711, 0.03434, 1.0, 0.8469, 0.5711, 0.03434, 1.0, 0.8469, 0.5711, 0.03434, 1.0, 0.7529, 0.117, 0.02122, 1.0, 0.8469, 0.5711, 0.03434, 1.0, 0.8469, 0.5711, 0.03434, 1.0, 0.8469, 0.5711, 0.03434, 1.0, 0.8469, 0.5711, 0.03434, 1.0, 0.7529, 0.117, 0.02122, 1.0, 0.8469, 0.5711, 0.03434, 1.0, 0.8469, 0.5711, 0.03434, 1.0, 0.8469, 0.5711, 0.03434, 1.0, 0.8469, 0.5711, 0.03434, 1.0, 0.8469, 0.5711, 0.03434, 1.0, 0.7231, 0.1046, 0.02122, 1.0, 0.7529, 0.117, 0.02122, 1.0, 0.8469, 0.5711, 0.03434, 1.0, 0.7529, 0.117, 0.02122, 1.0, 0.8469, 0.5711, 0.03434, 1.0, 0.8469, 0.5711, 0.03434, 1.0, 0.7529, 0.117, 0.02122, 1.0, 0.7231, 0.1046, 0.02122, 1.0, 0.8469, 0.5711, 0.03434, 1.0, 0.7529, 0.117, 0.02122, 1.0, 0.8469, 0.5711, 0.03434, 1.0, 0.8469, 0.5711, 0.03434, 1.0, 0.7529, 0.117, 0.02122, 1.0, 0.7529, 0.117, 0.02122, 1.0, 0.8469, 0.5711, 0.03434, 1.0, 0.7529, 0.117, 0.02122, 1.0, 0.8469, 0.5711, 0.03434, 1.0, 0.8469, 0.5711, 0.03434, 1.0, 0.7529, 0.117, 0.02122, 1.0, 0.7529, 0.117, 0.02122, 1.0, 0.855, 0.5776, 0.0356, 1.0, 0.7529, 0.117, 0.02122, 1.0, 0.8469, 0.5711, 0.03434, 1.0, 0.855, 0.5776, 0.0356, 1.0, 0.7529, 0.117, 0.02122, 1.0, 0.7529, 0.117, 0.02122, 1.0, 0.8308, 0.5089, 0.0331, 1.0, 0.7529, 0.117, 0.02122, 1.0, 0.855, 0.5776, 0.0356, 1.0, 0.8308, 0.5089, 0.0331, 1.0, 0.7529, 0.117, 0.02122, 1.0, 0.7529, 0.117, 0.02122, 1.0, 0.8308, 0.5089, 0.0331, 1.0, 0.7529, 0.117, 0.02122, 1.0, 0.8308, 0.5089, 0.0331, 1.0, 0.8469, 0.5711, 0.03434, 1.0, 0.7011, 0.01521, 0.02122, 1.0, 0.7011, 0.01521, 0.02122, 1.0, 0.7529, 0.117, 0.02122, 1.0, 0.7011, 0.01521, 0.02122, 1.0, 0.7529, 0.117, 0.02122, 1.0, 0.7529, 0.117, 0.02122, 1.0, 0.7011, 0.01521, 0.02122, 1.0, 0.7011, 0.01521, 0.02122, 1.0, 0.6376, 0.06663, 0.02122, 1.0, 0.7011, 0.01521, 0.02122, 1.0, 0.7529, 0.117, 0.02122, 1.0, 0.6376, 0.06663, 0.02122, 1.0, 0.7011, 0.01521, 0.02122, 1.0, 0.7011, 0.01521, 0.02122, 1.0, 0.6376, 0.06663, 0.02122, 1.0, 0.7011, 0.01521, 0.02122, 1.0, 0.6376, 0.06663, 0.02122, 1.0, 0.7529, 0.117, 0.02122, 1.0, 0.7011, 0.01521, 0.02122, 1.0, 0.7011, 0.01521, 0.02122, 1.0, 0.7529, 0.117, 0.02122, 1.0, 0.7011, 0.01521, 0.02122, 1.0, 0.7529, 0.117, 0.02122, 1.0, 0.7529, 0.117, 0.02122, 1.0, 0.7011, 0.01521, 0.02122, 1.0, 0.7011, 0.01521, 0.02122, 1.0, 0.7529, 0.117, 0.02122, 1.0, 0.7011, 0.01521, 0.02122, 1.0, 0.7529, 0.117, 0.02122, 1.0, 0.7529, 0.117, 0.02122, 1.0, 0.7011, 0.01521, 0.02122, 1.0, 0.7011, 0.01521, 0.02122, 1.0, 0.7529, 0.117, 0.02122, 1.0, 0.7011, 0.01521, 0.02122, 1.0, 0.7529, 0.117, 0.02122, 1.0, 0.7529, 0.117, 0.02122, 1.0, 0.7011, 0.01521, 0.02122, 1.0, 0.7011, 0.01521, 0.02122, 1.0, 0.7529, 0.117, 0.02122, 1.0, 0.7011, 0.01521, 0.02122, 1.0, 0.7529, 0.117, 0.02122, 1.0, 0.7529, 0.117, 0.02122, 1.0, 0.7011, 0.01521, 0.02122, 1.0, 0.6795, 0.01521, 0.02122, 1.0, 0.7529, 0.117, 0.02122, 1.0, 0.6795, 0.01521, 0.02122, 1.0, 0.7529, 0.117, 0.02122, 1.0, 0.7529, 0.117, 0.02122, 1.0, 0.7011, 0.01521, 0.02122, 1.0, 0.7011, 0.01521, 0.02122, 1.0, 0.8469, 0.5711, 0.03434, 1.0, 0.7011, 0.01521, 0.02122, 1.0, 0.7529, 0.117, 0.02122, 1.0, 0.8469, 0.5711, 0.03434, 1.0, 0.7011, 0.01521, 0.02122, 1.0, 0.7011, 0.01521, 0.02122, 1.0, 0.8469, 0.5711, 0.03434, 1.0, 0.7011, 0.01521, 0.02122, 1.0, 0.8469, 0.5711, 0.03434, 1.0, 0.7529, 0.117, 0.02122, 1.0, 0.7011, 0.01521, 0.02122, 1.0, 0.7011, 0.01521, 0.02122, 1.0, 0.7529, 0.117, 0.02122, 1.0, 0.7011, 0.01521, 0.02122, 1.0, 0.7529, 0.117, 0.02122, 1.0, 0.7231, 0.1046, 0.02122, 1.0, 0.7011, 0.01521, 0.02122, 1.0, 0.7011, 0.01521, 0.02122, 1.0, 0.7529, 0.117, 0.02122, 1.0, 0.7011, 0.01521, 0.02122, 1.0, 0.7231, 0.1046, 0.02122, 1.0, 0.7529, 0.117, 0.02122, 1.0, 0.7011, 0.01521, 0.02122, 1.0, 0.7011, 0.01521, 0.02122, 1.0, 0.7231, 0.1046, 0.02122, 1.0, 0.7011, 0.01521, 0.02122, 1.0, 0.7529, 0.117, 0.02122, 1.0, 0.7231, 0.1046, 0.02122, 1.0, 0.7011, 0.01521, 0.02122, 1.0, 0.7011, 0.01521, 0.02122, 1.0, 0.7529, 0.117, 0.02122, 1.0, 0.7011, 0.01521, 0.02122, 1.0, 0.7529, 0.117, 0.02122, 1.0, 0.7529, 0.117, 0.02122, 1.0, 0.7011, 0.01521, 0.02122, 1.0, 0.7011, 0.01521, 0.02122, 1.0, 0.7529, 0.117, 0.02122, 1.0, 0.7011, 0.01521, 0.02122, 1.0, 0.7529, 0.117, 0.02122, 1.0, 0.7529, 0.117, 0.02122, 1.0, 0.7011, 0.01521, 0.02122, 1.0, 0.7011, 0.01521, 0.02122, 1.0, 0.7529, 0.117, 0.02122, 1.0, 0.7011, 0.01521, 0.02122, 1.0, 0.7529, 0.117, 0.02122, 1.0, 0.7529, 0.117, 0.02122, 1.0, 0.855, 0.5776, 0.0356, 1.0, 0.855, 0.5776, 0.0356, 1.0, 0.8469, 0.5711, 0.03434, 1.0, 0.855, 0.5776, 0.0356, 1.0, 0.8469, 0.5711, 0.03434, 1.0, 0.8469, 0.5711, 0.03434, 1.0, 0.855, 0.5776, 0.0356, 1.0, 0.8469, 0.5711, 0.03434, 1.0, 0.855, 0.5776, 0.0356, 1.0, 0.8469, 0.5711, 0.03434, 1.0, 0.8469, 0.5711, 0.03434, 1.0, 0.855, 0.5776, 0.0356, 1.0, 0.855, 0.5776, 0.0356, 1.0, 0.8469, 0.5647, 0.03434, 1.0, 0.8469, 0.5711, 0.03434, 1.0, 0.8469, 0.5647, 0.03434, 1.0, 0.8469, 0.5711, 0.03434, 1.0, 0.8469, 0.5711, 0.03434, 1.0, 0.855, 0.5776, 0.0356, 1.0, 0.8469, 0.5711, 0.03434, 1.0, 0.8469, 0.5647, 0.03434, 1.0, 0.8469, 0.5711, 0.03434, 1.0, 0.8469, 0.5711, 0.03434, 1.0, 0.8469, 0.5647, 0.03434, 1.0, 0.855, 0.5776, 0.0356, 1.0, 0.8469, 0.5711, 0.03434, 1.0, 0.8469, 0.5711, 0.03434, 1.0, 0.8469, 0.5711, 0.03434, 1.0, 0.8469, 0.5711, 0.03434, 1.0, 0.8469, 0.5711, 0.03434, 1.0, 0.855, 0.5776, 0.0356, 1.0, 0.8469, 0.5711, 0.03434, 1.0, 0.8469, 0.5711, 0.03434, 1.0, 0.8469, 0.5711, 0.03434, 1.0, 0.8469, 0.5711, 0.03434, 1.0, 0.8469, 0.5711, 0.03434, 1.0, 0.855, 0.5776, 0.0356, 1.0, 0.855, 0.5776, 0.0356, 1.0, 0.8469, 0.5711, 0.03434, 1.0, 0.855, 0.5776, 0.0356, 1.0, 0.8469, 0.5711, 0.03434, 1.0, 0.8469, 0.5711, 0.03434, 1.0, 0.855, 0.5776, 0.0356, 1.0, 0.8469, 0.5711, 0.03434, 1.0, 0.855, 0.5776, 0.0356, 1.0, 0.8469, 0.5711, 0.03434, 1.0, 0.8308, 0.5089, 0.0331, 1.0, 0.855, 0.5776, 0.0356, 1.0, 0.2831, 0.009721, 0.07227, 1.0, 0.2874, 0.009721, 0.07227, 1.0, 0.7011, 0.01521, 0.02122, 1.0, 0.2831, 0.009721, 0.07227, 1.0, 0.7011, 0.01521, 0.02122, 1.0, 0.7011, 0.01521, 0.02122, 1.0, 0.05448, 0.004777, 0.0319, 1.0, 0.2831, 0.009721, 0.07227, 1.0, 0.7011, 0.01521, 0.02122, 1.0, 0.2831, 0.009721, 0.07227, 1.0, 0.7011, 0.01521, 0.02122, 1.0, 0.7011, 0.01521, 0.02122, 1.0, 0.03434, 0.004777, 0.02732, 1.0, 0.05448, 0.004777, 0.0319, 1.0, 0.7011, 0.01521, 0.02122, 1.0, 0.03434, 0.004777, 0.02732, 1.0, 0.7011, 0.01521, 0.02122, 1.0, 0.7011, 0.01521, 0.02122, 1.0, 0.03434, 0.004777, 0.02732, 1.0, 0.03434, 0.004777, 0.02732, 1.0, 0.7011, 0.01521, 0.02122, 1.0, 0.03434, 0.004777, 0.02732, 1.0, 0.7011, 0.01521, 0.02122, 1.0, 0.7011, 0.01521, 0.02122, 1.0, 0.2874, 0.009721, 0.07227, 1.0, 0.2874, 0.009721, 0.07227, 1.0, 0.7011, 0.01521, 0.02122, 1.0, 0.2874, 0.009721, 0.07227, 1.0, 0.7011, 0.01521, 0.02122, 1.0, 0.7011, 0.01521, 0.02122, 1.0, 0.1946, 0.02416, 0.09759, 1.0, 0.2874, 0.009721, 0.07227, 1.0, 0.7011, 0.01521, 0.02122, 1.0, 0.1946, 0.02416, 0.09759, 1.0, 0.7011, 0.01521, 0.02122, 1.0, 0.7011, 0.01521, 0.02122, 1.0, 0.07619, 0.01096, 0.04092, 1.0, 0.07619, 0.01096, 0.04092, 1.0, 0.7011, 0.01521, 0.02122, 1.0, 0.07619, 0.01096, 0.04092, 1.0, 0.6795, 0.01521, 0.02122, 1.0, 0.7011, 0.01521, 0.02122, 1.0, 0.07819, 0.01096, 0.04231, 1.0, 0.07619, 0.01096, 0.04092, 1.0, 0.7011, 0.01521, 0.02122, 1.0, 0.07819, 0.01096, 0.04231, 1.0, 0.7011, 0.01521, 0.02122, 1.0, 0.7011, 0.01521, 0.02122, 1.0, 0.1946, 0.02416, 0.09759, 1.0, 0.07819, 0.01096, 0.04231, 1.0, 0.7011, 0.01521, 0.02122, 1.0, 0.07819, 0.01096, 0.04231, 1.0, 0.7011, 0.01521, 0.02122, 1.0, 0.7011, 0.01521, 0.02122, 1.0, 0.1946, 0.02315, 0.09759, 1.0, 0.1946, 0.02416, 0.09759, 1.0, 0.7011, 0.01521, 0.02122, 1.0, 0.1946, 0.02416, 0.09759, 1.0, 0.7011, 0.01521, 0.02122, 1.0, 0.7011, 0.01521, 0.02122, 1.0, 0.03434, 0.004777, 0.02732, 1.0, 0.1946, 0.02315, 0.09759, 1.0, 0.7011, 0.01521, 0.02122, 1.0, 0.1946, 0.02315, 0.09759, 1.0, 0.7011, 0.01521, 0.02122, 1.0, 0.7011, 0.01521, 0.02122, 1.0, 0.07819, 0.01161, 0.04092, 1.0, 0.07619, 0.01096, 0.04092, 1.0, 0.7011, 0.01521, 0.02122, 1.0, 0.07819, 0.01161, 0.04092, 1.0, 0.7011, 0.01521, 0.02122, 1.0, 0.7011, 0.01521, 0.02122, 1.0, 0.07819, 0.01161, 0.04092, 1.0, 0.07819, 0.01161, 0.04092, 1.0, 0.7011, 0.01521, 0.02122, 1.0, 0.07819, 0.01161, 0.04092, 1.0, 0.7011, 0.01521, 0.02122, 1.0, 0.7011, 0.01521, 0.02122, 1.0, 0.1946, 0.02416, 0.09759, 1.0, 0.1878, 0.02315, 0.09306, 1.0, 0.4397, 0.01033, 0.02315, 1.0, 0.1946, 0.02416, 0.09759, 1.0, 0.4397, 0.01033, 0.02315, 1.0, 0.4397, 0.01033, 0.02315, 1.0, 0.2874, 0.009721, 0.07227, 1.0, 0.08228, 0.01161, 0.04092, 1.0, 0.7011, 0.01521, 0.02122, 1.0, 0.2874, 0.009721, 0.07227, 1.0, 0.7011, 0.01521, 0.02122, 1.0, 0.7011, 0.01521, 0.02122, 1.0, 0.03434, 0.004777, 0.02732, 1.0, 0.009134, 0.0, 0.01033, 1.0, 0.05448, 0.004777, 0.0319, 1.0, 0.009134, 0.0, 0.01033, 1.0, 0.2831, 0.009721, 0.07227, 1.0, 0.05448, 0.004777, 0.0319, 1.0, 0.03434, 0.004777, 0.02732, 1.0, 0.03434, 0.004777, 0.02732, 1.0, 0.05448, 0.004777, 0.0319, 1.0, 0.03434, 0.004777, 0.02732, 1.0, 0.05448, 0.004777, 0.0319, 1.0, 0.03434, 0.004777, 0.02732, 1.0, 0.1946, 0.02315, 0.09759, 1.0, 0.1946, 0.02315, 0.09759, 1.0, 0.2874, 0.009721, 0.07227, 1.0, 0.1946, 0.02315, 0.09759, 1.0, 0.2874, 0.009721, 0.07227, 1.0, 0.2874, 0.009721, 0.07227, 1.0, 0.07619, 0.01096, 0.04092, 1.0, 0.07619, 0.01096, 0.04092, 1.0, 0.03434, 0.004777, 0.02732, 1.0, 0.07619, 0.01096, 0.04092, 1.0, 0.03434, 0.004777, 0.02732, 1.0, 0.009134, 0.0, 0.01033, 1.0, 0.1946, 0.02416, 0.09759, 1.0, 0.2789, 0.009721, 0.07227, 1.0, 0.2874, 0.009721, 0.07227, 1.0, 0.1946, 0.02416, 0.09759, 1.0, 0.2874, 0.009721, 0.07227, 1.0, 0.1946, 0.02416, 0.09759, 1.0, 0.009134, 0.0, 0.01033, 1.0, 0.03434, 0.004777, 0.02732, 1.0, 0.07619, 0.01096, 0.04092, 1.0, 0.009134, 0.0, 0.01033, 1.0, 0.07619, 0.01096, 0.04092, 1.0, 0.07619, 0.01096, 0.04092, 1.0, 0.2874, 0.009721, 0.07227, 1.0, 0.2789, 0.009721, 0.07036, 1.0, 0.1946, 0.02416, 0.09759, 1.0, 0.2874, 0.009721, 0.07227, 1.0, 0.1946, 0.02416, 0.09759, 1.0, 0.1946, 0.02416, 0.09759, 1.0, 0.2874, 0.009721, 0.07227, 1.0, 0.07619, 0.01096, 0.04092, 1.0, 0.1946, 0.02416, 0.09759, 1.0, 0.07619, 0.01096, 0.04092, 1.0, 0.07819, 0.01096, 0.04231, 1.0, 0.1946, 0.02416, 0.09759, 1.0, 0.2874, 0.009721, 0.07227, 1.0, 0.2874, 0.009721, 0.07227, 1.0, 0.1946, 0.02416, 0.09759, 1.0, 0.2874, 0.009721, 0.07227, 1.0, 0.1946, 0.02416, 0.09759, 1.0, 0.1946, 0.02416, 0.09759, 1.0, 0.2831, 0.009134, 0.07036, 1.0, 0.009134, 0.0, 0.01033, 1.0, 0.03434, 0.004777, 0.02732, 1.0, 0.009134, 0.0, 0.01033, 1.0, 0.1946, 0.02315, 0.09759, 1.0, 0.03434, 0.004777, 0.02732, 1.0, 0.03434, 0.004777, 0.02732, 1.0, 0.2831, 0.009134, 0.07036, 1.0, 0.03434, 0.004777, 0.02732, 1.0, 0.03434, 0.004777, 0.02732, 1.0, 0.03434, 0.004777, 0.02732, 1.0, 0.07619, 0.01096, 0.04092, 1.0, 0.03434, 0.004777, 0.02732, 1.0, 0.03434, 0.004777, 0.02732, 1.0, 0.07819, 0.01161, 0.04092, 1.0, 0.03434, 0.004777, 0.02732, 1.0, 0.07619, 0.01096, 0.04092, 1.0, 0.07819, 0.01161, 0.04092, 1.0, 0.07619, 0.01096, 0.04092, 1.0, 0.03434, 0.004777, 0.02732, 1.0, 0.07819, 0.01161, 0.04092, 1.0, 0.07619, 0.01096, 0.04092, 1.0, 0.07819, 0.01161, 0.04092, 1.0, 0.07819, 0.01161, 0.04092, 1.0, 0.1946, 0.02416, 0.09759, 1.0, 0.2874, 0.009721, 0.07227, 1.0, 0.1946, 0.02416, 0.09759, 1.0, 0.2874, 0.009721, 0.07227, 1.0, 0.1878, 0.02315, 0.09306, 1.0, 0.1946, 0.02416, 0.09759, 1.0, 0.07819, 0.01161, 0.04092, 1.0, 0.1946, 0.02416, 0.09759, 1.0, 0.08228, 0.01161, 0.04092, 1.0, 0.07819, 0.01161, 0.04092, 1.0, 0.08228, 0.01161, 0.04092, 1.0, 0.2874, 0.009721, 0.07227, 1.0, 0.03434, 0.004777, 0.02732, 1.0, 0.03434, 0.004777, 0.02732, 1.0, 0.2918, 0.01033, 0.07421, 1.0, 0.03434, 0.004777, 0.02732, 1.0, 0.1912, 0.02416, 0.09759, 1.0, 0.2918, 0.01033, 0.07421, 1.0, 0.03434, 0.004777, 0.02732, 1.0, 0.009134, 0.0, 0.01033, 1.0, 0.03434, 0.004777, 0.02732, 1.0, 0.009134, 0.0, 0.01033, 1.0, 0.009134, 0.0, 0.01033, 1.0, 0.03434, 0.004777, 0.02732, 1.0, 0.03434, 0.004777, 0.02732, 1.0, 0.03434, 0.004777, 0.02732, 1.0, 0.03434, 0.004777, 0.02732, 1.0, 0.03434, 0.004777, 0.02732, 1.0, 0.03434, 0.004777, 0.02732, 1.0, 0.03434, 0.004777, 0.02732, 1.0, 0.03434, 0.004777, 0.02732, 1.0, 0.03434, 0.004777, 0.02732, 1.0, 0.1946, 0.02315, 0.09759, 1.0, 0.03434, 0.004777, 0.02732, 1.0, 0.1946, 0.02315, 0.09759, 1.0, 0.1946, 0.02315, 0.09759, 1.0, 0.03434, 0.004777, 0.02732, 1.0, 0.03434, 0.004777, 0.02732, 1.0, 0.07619, 0.01096, 0.04092, 1.0, 0.03434, 0.004777, 0.02732, 1.0, 0.07619, 0.01096, 0.04092, 1.0, 0.07619, 0.01096, 0.04092, 1.0, 0.03434, 0.004777, 0.02732, 1.0, 0.03434, 0.004777, 0.02732, 1.0, 0.07619, 0.01096, 0.04092, 1.0, 0.03434, 0.004777, 0.02732, 1.0, 0.07619, 0.01096, 0.04092, 1.0, 0.03434, 0.004777, 0.02732, 1.0, 0.03434, 0.004777, 0.02732, 1.0, 0.03434, 0.004777, 0.02732, 1.0, 0.2831, 0.009721, 0.07227, 1.0, 0.03434, 0.004777, 0.02732, 1.0, 0.2831, 0.009721, 0.07227, 1.0, 0.2789, 0.009721, 0.07036, 1.0, 0.03434, 0.004777, 0.02732, 1.0, 0.03434, 0.004777, 0.02732, 1.0, 0.2789, 0.009721, 0.07036, 1.0, 0.03434, 0.004777, 0.02732, 1.0, 0.2789, 0.009721, 0.07036, 1.0, 0.2874, 0.009721, 0.07227, 1.0, 0.03434, 0.004777, 0.02732, 1.0, 0.03434, 0.004777, 0.02732, 1.0, 0.2874, 0.009721, 0.07227, 1.0, 0.03434, 0.004777, 0.02732, 1.0, 0.07619, 0.01096, 0.04092, 1.0, 0.2874, 0.009721, 0.07227, 1.0, 0.03434, 0.004777, 0.02732, 1.0, 0.03434, 0.004777, 0.02732, 1.0, 0.2874, 0.009721, 0.07227, 1.0, 0.03434, 0.004777, 0.02732, 1.0, 0.2874, 0.009721, 0.07227, 1.0, 0.2874, 0.009721, 0.07227, 1.0, 0.03689, 0.006512, 0.03071, 1.0, 0.0331, 0.004391, 0.02624, 1.0, 0.2831, 0.009134, 0.07036, 1.0, 0.0331, 0.004391, 0.02624, 1.0, 0.009134, 0.0, 0.01033, 1.0, 0.2831, 0.009134, 0.07036, 1.0, 0.03434, 0.004777, 0.02732, 1.0, 0.03434, 0.004777, 0.02732, 1.0, 0.2423, 0.009134, 0.06663, 1.0, 0.03434, 0.004777, 0.02732, 1.0, 0.2423, 0.009134, 0.06663, 1.0, 0.2874, 0.009721, 0.07227, 1.0, 0.03434, 0.004777, 0.02732, 1.0, 0.03434, 0.004777, 0.02732, 1.0, 0.2874, 0.009721, 0.07227, 1.0, 0.03434, 0.004777, 0.02732, 1.0, 0.2874, 0.009721, 0.07227, 1.0, 0.07819, 0.01096, 0.04092, 1.0, 0.03434, 0.004777, 0.02732, 1.0, 0.009134, 0.0, 0.01033, 1.0, 0.03434, 0.004777, 0.02732, 1.0, 0.03434, 0.004777, 0.02732, 1.0, 0.03434, 0.004777, 0.02732, 1.0, 0.07619, 0.01096, 0.04092, 1.0, 0.03434, 0.004777, 0.02732, 1.0, 0.03434, 0.004777, 0.02732, 1.0, 0.1946, 0.02416, 0.09759, 1.0, 0.03434, 0.004777, 0.02732, 1.0, 0.2874, 0.009721, 0.07227, 1.0, 0.1946, 0.02416, 0.09759, 1.0, 0.03434, 0.004777, 0.02732, 1.0, 0.03434, 0.004777, 0.02732, 1.0, 0.07819, 0.01161, 0.04092, 1.0, 0.03434, 0.004777, 0.02732, 1.0, 0.1946, 0.02416, 0.09759, 1.0, 0.07819, 0.01161, 0.04092, 1.0])
me_psphere1.materials.append(mat_lambert3sg)
me_psphere1.use_remesh_preserve_volume = False
me_psphere1.use_remesh_preserve_attributes = False
me_psphere1.use_mirror_vertex_groups = False
me_psphere1.update()

# ---- objects
ob_mesh = bpy.data.objects.new('Mesh', me_psphere1)

# ---- transforms, parenting, visibility, modifiers, constraints
ob_mesh.location = (0.0, 0.0, 0.0)
ob_mesh.rotation_euler = (1.571, -0.0, 0.0)
ob_mesh.scale = (984.0, 984.0, 984.0)
ob_mesh.show_in_front = True
ob_mesh.lineart.crease_threshold = 0.0
_m = ob_mesh.modifiers.new('EdgeSplit', 'EDGE_SPLIT')
_m.use_edge_angle = False

# ---- collection membership
col_collection_1.objects.link(ob_mesh)

# ---- scene / render settings (as saved in the file)
scene.frame_start = 1; scene.frame_end = 250; scene.frame_set(1)
scene.render.engine = 'BLENDER_EEVEE_NEXT'
scene.render.image_settings.color_mode = 'RGB'
scene.render.image_settings.compression = 90
scene.render.resolution_percentage = 50
scene.render.dither_intensity = 0.0
scene.render.bake_margin = 2
scene.render.bake_bias = 0.0
scene.cycles.use_denoising = False
scene.cycles.samples = 10
scene.cycles.sampling_pattern = 'TABULATED_SOBOL'
scene.cycles.light_sampling_threshold = 0.0
scene.cycles.use_adaptive_sampling = False
scene.cycles.use_light_tree = False
scene.cycles.blur_glossy = 0.0
scene.cycles.volume_bounces = 1
scene.cycles.pixel_filter_type = 'GAUSSIAN'
scene.cycles.sample_clamp_indirect = 0.0
scene.view_settings.view_transform = 'Standard'
bpy.context.view_layer.update()

# ---- added for rendering (the .blend has no active camera and no usable light): camera, sun
cam_auto = bpy.data.cameras.new('AutoCamera')
cam_auto.lens = 50.0
cam_auto.sensor_width = 36.0
cam_auto.clip_end = 49591.6
ob_auto_camera = bpy.data.objects.new('AutoCamera', cam_auto)
scene.collection.objects.link(ob_auto_camera)
ob_auto_camera.location = (2784.69, -3404.06, 2681.88)
ob_auto_camera.rotation_euler = (1.09748, -7.21219e-08, 0.694738)
scene.camera = ob_auto_camera
light_auto_sun = bpy.data.lights.new('AutoSun', 'SUN')
light_auto_sun.energy = 3.0
light_auto_sun.angle = 0.0523599
ob_auto_sun = bpy.data.objects.new('AutoSun', light_auto_sun)
scene.collection.objects.link(ob_auto_sun)
ob_auto_sun.rotation_euler = (0.872665, 0.174533, 0.523599)
bpy.context.view_layer.update()
